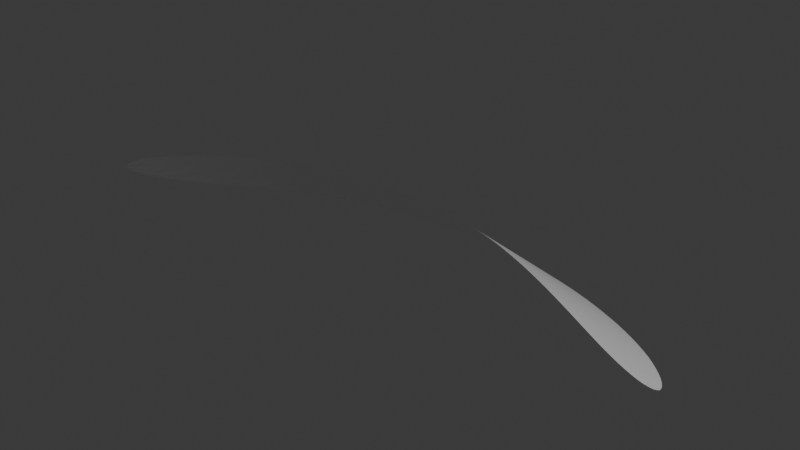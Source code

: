 # Source: dome-highlight.blend  (saved by Blender 4.3.32; exported with 4.5.12 LTS)
import bpy
from mathutils import Matrix  # noqa: F401  (used for matrix-valued properties, if any)

bpy.ops.wm.read_factory_settings(use_empty=True)
scene = bpy.context.scene
scene.name = 'Scene'

# ---- collections
col_collection = bpy.data.collections.new('Collection'); scene.collection.children.link(col_collection)

# ---- materials (node trees are filled in below, after node groups)
mat_white = bpy.data.materials.new('white')

# ---- material node trees
mat_white.use_nodes = True; mat_white.node_tree.nodes.clear()
_N = mat_white.node_tree.nodes; _L = mat_white.node_tree.links
n0 = _N.new('ShaderNodeBsdfPrincipled'); n0.name = 'Principled BSDF'; n0.location = (10, 300)
n0.inputs[0].default_value = (1.0, 1.0, 1.0, 1.0)
n1 = _N.new('ShaderNodeOutputMaterial'); n1.name = 'Material Output'; n1.location = (300, 300)
_L.new(n0.outputs[0], n1.inputs[0])
n1.is_active_output = True

# ---- world
world_world = bpy.data.worlds.new('World'); scene.world = world_world
world_world.use_nodes = True; world_world.node_tree.nodes.clear()
_N = world_world.node_tree.nodes; _L = world_world.node_tree.links
n0 = _N.new('ShaderNodeOutputWorld'); n0.name = 'World Output'; n0.location = (300, 300)
n1 = _N.new('ShaderNodeBackground'); n1.name = 'Background'; n1.location = (10, 300)
n1.inputs[0].default_value = (0.05088, 0.05088, 0.05088, 1.0)
_L.new(n1.outputs[0], n0.inputs[0])
n0.is_active_output = True
world_world.color = (0.05088, 0.05088, 0.05088)
world_world.sun_shadow_jitter_overblur = 0.0

# ---- meshes
me_sphere_001 = bpy.data.meshes.new('Sphere.001')
me_sphere_001.from_pydata([(5.681e-08, 0.552, 0.8315), (0.1077, 0.5414, 0.8315), (0.1371, 0.6891, 0.7071), (0.2148, 0.5096, 0.8299), (0.2692, 0.6482, 0.7075), (0.3263, 0.4627, 0.8188), (0.3863, 0.5753, 0.7149), (0.4164, 0.4377, 0.7906), (0.4489, 0.4797, 0.7468), (-0.4164, 0.4377, 0.7906), (-0.4489, 0.4797, 0.7468), (-0.3263, 0.4627, 0.8188), (-0.3863, 0.5753, 0.7149), (-0.2148, 0.5096, 0.8299), (-0.2692, 0.6482, 0.7075), (-0.1077, 0.5414, 0.8315), (-0.1371, 0.6891, 0.7071), (7.986e-08, 0.7026, 0.7071), (0.1114, 0.5599, 0.8159), (0.115, 0.5783, 0.8004), (0.1187, 0.5968, 0.7848), (0.1224, 0.6152, 0.7693), (0.1261, 0.6337, 0.7537), (0.1297, 0.6522, 0.7382), (0.1334, 0.6706, 0.7227), (0.09437, 0.5439, 0.8315), (0.081, 0.546, 0.8315), (0.06757, 0.5479, 0.8315), (0.05411, 0.5494, 0.8315), (0.04061, 0.5505, 0.8315), (0.02709, 0.5513, 0.8315), (0.01355, 0.5518, 0.8315), (0.2216, 0.5269, 0.8146), (0.2284, 0.5442, 0.7993), (0.2352, 0.5616, 0.784), (0.242, 0.5789, 0.7687), (0.2488, 0.5962, 0.7534), (0.2556, 0.6136, 0.7381), (0.2624, 0.6309, 0.7228), (0.1539, 0.6855, 0.7071), (0.1707, 0.6815, 0.7071), (0.1874, 0.6771, 0.7071), (0.204, 0.6722, 0.7072), (0.2205, 0.6669, 0.7072), (0.2368, 0.6611, 0.7073), (0.2531, 0.6549, 0.7074), (0.2011, 0.5148, 0.8304), (0.1875, 0.5196, 0.8308), (0.174, 0.5241, 0.8311), (0.1607, 0.5282, 0.8313), (0.1474, 0.532, 0.8314), (0.1342, 0.5355, 0.8314), (0.121, 0.5386, 0.8315), (0.3338, 0.4768, 0.8058), (0.3413, 0.4909, 0.7928), (0.3488, 0.5049, 0.7798), (0.3563, 0.519, 0.7668), (0.3638, 0.5331, 0.7538), (0.3713, 0.5471, 0.7409), (0.3788, 0.5612, 0.7279), (0.3129, 0.4684, 0.821), (0.2992, 0.4743, 0.8229), (0.2852, 0.4803, 0.8246), (0.2712, 0.4863, 0.8261), (0.257, 0.4924, 0.8273), (0.2429, 0.4983, 0.8283), (0.2288, 0.5041, 0.8292), (0.3736, 0.5865, 0.7128), (0.3602, 0.5971, 0.7111), (0.3461, 0.6071, 0.7099), (0.3315, 0.6164, 0.709), (0.3164, 0.6252, 0.7084), (0.3009, 0.6334, 0.7079), (0.2852, 0.641, 0.7077), (0.4245, 0.439, 0.7855), (0.4317, 0.4413, 0.7802), (0.4379, 0.4448, 0.7747), (0.4429, 0.4495, 0.7691), (0.4466, 0.4554, 0.7635), (0.4489, 0.4624, 0.7578), (0.4496, 0.4706, 0.7523), (0.4073, 0.4379, 0.7952), (0.3975, 0.4391, 0.7995), (0.3871, 0.4412, 0.8035), (0.376, 0.4442, 0.8072), (0.3643, 0.448, 0.8105), (0.3521, 0.4524, 0.8136), (0.3394, 0.4574, 0.8163), (0.4458, 0.4902, 0.7417), (0.4414, 0.5015, 0.7368), (0.4353, 0.5135, 0.7322), (0.4279, 0.5259, 0.7279), (0.4191, 0.5385, 0.724), (0.4092, 0.551, 0.7205), (0.3982, 0.5634, 0.7174), (-0.4245, 0.439, 0.7855), (-0.4317, 0.4413, 0.7802), (-0.4379, 0.4448, 0.7747), (-0.4429, 0.4495, 0.7691), (-0.4466, 0.4554, 0.7635), (-0.4489, 0.4624, 0.7578), (-0.4496, 0.4706, 0.7523), (-0.3338, 0.4768, 0.8058), (-0.3413, 0.4909, 0.7928), (-0.3488, 0.5049, 0.7798), (-0.3563, 0.519, 0.7668), (-0.3638, 0.5331, 0.7538), (-0.3713, 0.5471, 0.7409), (-0.3788, 0.5612, 0.7279), (-0.3394, 0.4574, 0.8163), (-0.3521, 0.4524, 0.8136), (-0.3643, 0.448, 0.8105), (-0.376, 0.4442, 0.8072), (-0.3871, 0.4412, 0.8035), (-0.3975, 0.4391, 0.7995), (-0.4073, 0.4379, 0.7952), (-0.3982, 0.5634, 0.7174), (-0.4092, 0.551, 0.7205), (-0.4191, 0.5385, 0.724), (-0.4279, 0.5258, 0.7279), (-0.4353, 0.5135, 0.7322), (-0.4414, 0.5015, 0.7368), (-0.4458, 0.4902, 0.7417), (-0.2216, 0.5269, 0.8146), (-0.2284, 0.5442, 0.7993), (-0.2352, 0.5616, 0.784), (-0.242, 0.5789, 0.7687), (-0.2488, 0.5962, 0.7534), (-0.2556, 0.6136, 0.7381), (-0.2624, 0.6309, 0.7228), (-0.2288, 0.5041, 0.8292), (-0.2429, 0.4983, 0.8283), (-0.257, 0.4924, 0.8273), (-0.2712, 0.4863, 0.8261), (-0.2852, 0.4803, 0.8246), (-0.2992, 0.4743, 0.8229), (-0.3129, 0.4684, 0.821), (-0.2852, 0.641, 0.7077), (-0.3009, 0.6334, 0.7079), (-0.3164, 0.6252, 0.7084), (-0.3315, 0.6164, 0.709), (-0.3461, 0.6071, 0.7099), (-0.3602, 0.5971, 0.7112), (-0.3736, 0.5865, 0.7128), (-0.1114, 0.5599, 0.8159), (-0.115, 0.5783, 0.8004), (-0.1187, 0.5968, 0.7848), (-0.1224, 0.6152, 0.7693), (-0.1261, 0.6337, 0.7537), (-0.1297, 0.6522, 0.7382), (-0.1334, 0.6706, 0.7227), (-0.121, 0.5386, 0.8315), (-0.1342, 0.5355, 0.8314), (-0.1474, 0.532, 0.8314), (-0.1607, 0.5282, 0.8313), (-0.174, 0.5241, 0.8311), (-0.1875, 0.5196, 0.8308), (-0.2011, 0.5148, 0.8304), (-0.1539, 0.6855, 0.7071), (-0.1707, 0.6815, 0.7071), (-0.1874, 0.6771, 0.7071), (-0.204, 0.6722, 0.7072), (-0.2205, 0.6669, 0.7072), (-0.2368, 0.6611, 0.7073), (-0.2531, 0.6549, 0.7074), (-0.01724, 0.7024, 0.7071), (-0.03447, 0.7017, 0.7071), (-0.05168, 0.7007, 0.7071), (-0.06886, 0.6992, 0.7071), (-0.086, 0.6973, 0.7071), (-0.1031, 0.695, 0.7071), (-0.1201, 0.6922, 0.7071), (6.019e-08, 0.5708, 0.8159), (6.231e-08, 0.5897, 0.8004), (6.638e-08, 0.6085, 0.7848), (6.892e-08, 0.6273, 0.7693), (7.014e-08, 0.6461, 0.7537), (7.276e-08, 0.6649, 0.7382), (7.628e-08, 0.6838, 0.7227), (0.1201, 0.6922, 0.7071), (0.1031, 0.695, 0.7071), (0.086, 0.6973, 0.7071), (0.06886, 0.6992, 0.7071), (0.05168, 0.7007, 0.7071), (0.03447, 0.7017, 0.7071), (0.01724, 0.7024, 0.7071), (-0.01355, 0.5518, 0.8315), (-0.02709, 0.5513, 0.8315), (-0.04061, 0.5505, 0.8315), (-0.05411, 0.5494, 0.8315), (-0.06757, 0.5479, 0.8315), (-0.081, 0.546, 0.8315), (-0.09437, 0.5439, 0.8315), (0.01678, 0.6836, 0.7227), (0.01632, 0.6647, 0.7382), (0.01586, 0.6459, 0.7537), (0.01539, 0.6271, 0.7693), (0.01493, 0.6083, 0.7848), (0.01447, 0.5895, 0.8004), (0.01401, 0.5707, 0.8159), (0.03355, 0.6829, 0.7227), (0.03263, 0.6641, 0.7382), (0.0317, 0.6453, 0.7537), (0.03078, 0.6265, 0.7693), (0.02986, 0.6077, 0.7848), (0.02893, 0.5889, 0.8004), (0.02801, 0.5701, 0.8159), (0.0503, 0.6819, 0.7227), (0.04892, 0.6631, 0.7382), (0.04753, 0.6444, 0.7537), (0.04615, 0.6256, 0.7693), (0.04476, 0.6068, 0.7848), (0.04338, 0.5881, 0.8004), (0.04199, 0.5693, 0.8159), (0.06702, 0.6805, 0.7227), (0.06517, 0.6617, 0.7382), (0.06333, 0.643, 0.7537), (0.06149, 0.6243, 0.7693), (0.05964, 0.6055, 0.7848), (0.0578, 0.5868, 0.8004), (0.05595, 0.5681, 0.8159), (0.0837, 0.6786, 0.7227), (0.0814, 0.6599, 0.7382), (0.07909, 0.6413, 0.7537), (0.07679, 0.6226, 0.7693), (0.07448, 0.6039, 0.7848), (0.07218, 0.5852, 0.8004), (0.06988, 0.5665, 0.8159), (0.1003, 0.6764, 0.7227), (0.09757, 0.6577, 0.7382), (0.0948, 0.6391, 0.7537), (0.09204, 0.6205, 0.7693), (0.08928, 0.6019, 0.7848), (0.08652, 0.5833, 0.8004), (0.08376, 0.5647, 0.8159), (0.1169, 0.6737, 0.7227), (0.1137, 0.6551, 0.7382), (0.1105, 0.6366, 0.7537), (0.1072, 0.6181, 0.7693), (0.104, 0.5995, 0.7848), (0.1008, 0.581, 0.8004), (0.09759, 0.5624, 0.8159), (0.1498, 0.6671, 0.7227), (0.1457, 0.6488, 0.7382), (0.1416, 0.6304, 0.7537), (0.1374, 0.6121, 0.7693), (0.1333, 0.5937, 0.7848), (0.1292, 0.5753, 0.8004), (0.1251, 0.557, 0.8159), (0.1662, 0.6633, 0.7227), (0.1616, 0.645, 0.7382), (0.157, 0.6267, 0.7537), (0.1525, 0.6085, 0.7693), (0.1479, 0.5902, 0.7848), (0.1433, 0.572, 0.8004), (0.1388, 0.5537, 0.8159), (0.1824, 0.6589, 0.7227), (0.1774, 0.6408, 0.7382), (0.1724, 0.6227, 0.7537), (0.1674, 0.6045, 0.7693), (0.1624, 0.5864, 0.7848), (0.1574, 0.5683, 0.8003), (0.1524, 0.5501, 0.8159), (0.1986, 0.6542, 0.7227), (0.1932, 0.6362, 0.7382), (0.1878, 0.6182, 0.7537), (0.1823, 0.6002, 0.7692), (0.1769, 0.5822, 0.7847), (0.1715, 0.5642, 0.8002), (0.1661, 0.5462, 0.8158), (0.2147, 0.649, 0.7227), (0.2089, 0.6312, 0.7382), (0.2031, 0.6133, 0.7537), (0.1972, 0.5955, 0.7691), (0.1914, 0.5776, 0.7846), (0.1856, 0.5598, 0.8001), (0.1798, 0.5419, 0.8156), (0.2307, 0.6434, 0.7227), (0.2245, 0.6257, 0.7382), (0.2183, 0.608, 0.7536), (0.2122, 0.5904, 0.769), (0.206, 0.5727, 0.7845), (0.1998, 0.555, 0.7999), (0.1936, 0.5373, 0.8153), (0.2466, 0.6374, 0.7227), (0.2401, 0.6199, 0.7381), (0.2336, 0.6023, 0.7535), (0.2271, 0.5848, 0.7689), (0.2206, 0.5673, 0.7843), (0.2141, 0.5498, 0.7996), (0.2076, 0.5323, 0.815), (0.2781, 0.6239, 0.7229), (0.2711, 0.6068, 0.738), (0.264, 0.5897, 0.7532), (0.257, 0.5726, 0.7684), (0.2499, 0.5555, 0.7836), (0.2429, 0.5383, 0.7988), (0.2358, 0.5212, 0.814), (0.2937, 0.6165, 0.723), (0.2864, 0.5996, 0.738), (0.2792, 0.5827, 0.7531), (0.2719, 0.5659, 0.7681), (0.2646, 0.549, 0.7832), (0.2574, 0.5321, 0.7982), (0.2501, 0.5152, 0.8133), (0.309, 0.6086, 0.7232), (0.3016, 0.592, 0.7381), (0.2941, 0.5754, 0.753), (0.2867, 0.5588, 0.7678), (0.2793, 0.5422, 0.7827), (0.2719, 0.5256, 0.7976), (0.2644, 0.509, 0.8124), (0.3239, 0.6002, 0.7236), (0.3164, 0.5839, 0.7383), (0.3089, 0.5676, 0.7529), (0.3013, 0.5514, 0.7675), (0.2938, 0.5351, 0.7822), (0.2862, 0.5189, 0.7968), (0.2787, 0.5026, 0.8114), (0.3385, 0.5912, 0.7242), (0.3309, 0.5754, 0.7386), (0.3233, 0.5595, 0.7529), (0.3157, 0.5437, 0.7673), (0.3081, 0.5278, 0.7816), (0.3005, 0.512, 0.7959), (0.2929, 0.4961, 0.8103), (0.3525, 0.5818, 0.7251), (0.3449, 0.5664, 0.7391), (0.3373, 0.551, 0.7531), (0.3297, 0.5357, 0.767), (0.3221, 0.5203, 0.781), (0.3144, 0.505, 0.795), (0.3068, 0.4896, 0.809), (0.366, 0.5718, 0.7263), (0.3584, 0.557, 0.7398), (0.3508, 0.5422, 0.7534), (0.3433, 0.5275, 0.7669), (0.3357, 0.5127, 0.7804), (0.3281, 0.4979, 0.7939), (0.3205, 0.4831, 0.8075), (0.3909, 0.5501, 0.7298), (0.3835, 0.5369, 0.7422), (0.3762, 0.5236, 0.7545), (0.3688, 0.5104, 0.7669), (0.3615, 0.4971, 0.7793), (0.3541, 0.4839, 0.7916), (0.3468, 0.4706, 0.804), (0.4021, 0.5387, 0.7321), (0.395, 0.5263, 0.7438), (0.3879, 0.5139, 0.7554), (0.3808, 0.5016, 0.767), (0.3736, 0.4893, 0.7787), (0.3665, 0.477, 0.7903), (0.3593, 0.4647, 0.8019), (0.4125, 0.527, 0.7348), (0.4058, 0.5155, 0.7456), (0.399, 0.5041, 0.7565), (0.3922, 0.4928, 0.7673), (0.3853, 0.4815, 0.7781), (0.3783, 0.4703, 0.7889), (0.3713, 0.4592, 0.7997), (0.4218, 0.5153, 0.7378), (0.4157, 0.5047, 0.7477), (0.4095, 0.4943, 0.7577), (0.4031, 0.484, 0.7676), (0.3965, 0.4739, 0.7775), (0.3898, 0.4639, 0.7874), (0.3829, 0.4541, 0.7973), (0.4302, 0.5037, 0.7411), (0.4249, 0.494, 0.7501), (0.4193, 0.4845, 0.759), (0.4135, 0.4753, 0.7679), (0.4073, 0.4665, 0.7768), (0.4007, 0.4579, 0.7857), (0.394, 0.4495, 0.7946), (0.4375, 0.4923, 0.7446), (0.4333, 0.4834, 0.7525), (0.4287, 0.4748, 0.7604), (0.4235, 0.4667, 0.7683), (0.4177, 0.4592, 0.7762), (0.4113, 0.4521, 0.784), (0.4045, 0.4455, 0.7917), (0.4438, 0.4813, 0.7484), (0.4412, 0.4729, 0.7551), (0.4378, 0.4651, 0.7619), (0.4333, 0.4581, 0.7687), (0.4279, 0.452, 0.7755), (0.4216, 0.4467, 0.7821), (0.4146, 0.4421, 0.7887), (-0.4438, 0.4813, 0.7484), (-0.4412, 0.4729, 0.7551), (-0.4378, 0.4651, 0.7619), (-0.4333, 0.4581, 0.7687), (-0.4279, 0.452, 0.7755), (-0.4216, 0.4467, 0.7821), (-0.4146, 0.4421, 0.7887), (-0.4375, 0.4923, 0.7446), (-0.4333, 0.4834, 0.7525), (-0.4287, 0.4748, 0.7604), (-0.4235, 0.4667, 0.7683), (-0.4177, 0.4592, 0.7762), (-0.4113, 0.4521, 0.784), (-0.4045, 0.4455, 0.7917), (-0.4302, 0.5037, 0.7411), (-0.4249, 0.494, 0.7501), (-0.4193, 0.4845, 0.759), (-0.4135, 0.4753, 0.7679), (-0.4073, 0.4665, 0.7768), (-0.4007, 0.4579, 0.7857), (-0.394, 0.4495, 0.7946), (-0.4218, 0.5153, 0.7378), (-0.4157, 0.5047, 0.7477), (-0.4095, 0.4943, 0.7577), (-0.4031, 0.484, 0.7676), (-0.3965, 0.4739, 0.7775), (-0.3898, 0.4639, 0.7874), (-0.3829, 0.4541, 0.7973), (-0.4125, 0.527, 0.7348), (-0.4058, 0.5155, 0.7456), (-0.399, 0.5041, 0.7565), (-0.3922, 0.4928, 0.7673), (-0.3853, 0.4815, 0.7781), (-0.3783, 0.4703, 0.7889), (-0.3713, 0.4592, 0.7997), (-0.4021, 0.5387, 0.7321), (-0.395, 0.5263, 0.7438), (-0.3879, 0.5139, 0.7554), (-0.3808, 0.5016, 0.767), (-0.3736, 0.4893, 0.7787), (-0.3665, 0.477, 0.7903), (-0.3593, 0.4647, 0.8019), (-0.3909, 0.5501, 0.7298), (-0.3835, 0.5369, 0.7422), (-0.3762, 0.5236, 0.7545), (-0.3688, 0.5104, 0.7669), (-0.3615, 0.4971, 0.7793), (-0.3541, 0.4839, 0.7916), (-0.3468, 0.4706, 0.804), (-0.366, 0.5718, 0.7263), (-0.3584, 0.557, 0.7398), (-0.3508, 0.5422, 0.7534), (-0.3433, 0.5275, 0.7669), (-0.3357, 0.5127, 0.7804), (-0.3281, 0.4979, 0.7939), (-0.3205, 0.4831, 0.8075), (-0.3525, 0.5818, 0.7251), (-0.3449, 0.5664, 0.7391), (-0.3373, 0.551, 0.7531), (-0.3297, 0.5357, 0.767), (-0.322, 0.5203, 0.781), (-0.3144, 0.505, 0.795), (-0.3068, 0.4896, 0.809), (-0.3385, 0.5912, 0.7242), (-0.3309, 0.5754, 0.7386), (-0.3233, 0.5595, 0.7529), (-0.3157, 0.5437, 0.7673), (-0.3081, 0.5278, 0.7816), (-0.3005, 0.512, 0.7959), (-0.2929, 0.4961, 0.8103), (-0.3239, 0.6002, 0.7236), (-0.3164, 0.5839, 0.7383), (-0.3089, 0.5676, 0.7529), (-0.3013, 0.5514, 0.7675), (-0.2938, 0.5351, 0.7822), (-0.2862, 0.5189, 0.7968), (-0.2787, 0.5026, 0.8114), (-0.309, 0.6086, 0.7232), (-0.3016, 0.592, 0.7381), (-0.2941, 0.5754, 0.753), (-0.2867, 0.5588, 0.7678), (-0.2793, 0.5422, 0.7827), (-0.2719, 0.5256, 0.7976), (-0.2644, 0.509, 0.8124), (-0.2937, 0.6165, 0.723), (-0.2864, 0.5996, 0.738), (-0.2792, 0.5827, 0.7531), (-0.2719, 0.5659, 0.7681), (-0.2646, 0.549, 0.7832), (-0.2574, 0.5321, 0.7982), (-0.2501, 0.5152, 0.8133), (-0.2781, 0.6239, 0.7229), (-0.2711, 0.6068, 0.738), (-0.264, 0.5897, 0.7532), (-0.257, 0.5726, 0.7684), (-0.2499, 0.5554, 0.7836), (-0.2429, 0.5383, 0.7988), (-0.2358, 0.5212, 0.814), (-0.2466, 0.6374, 0.7227), (-0.2401, 0.6199, 0.7381), (-0.2336, 0.6023, 0.7535), (-0.2271, 0.5848, 0.7689), (-0.2206, 0.5673, 0.7843), (-0.2141, 0.5498, 0.7996), (-0.2076, 0.5323, 0.815), (-0.2307, 0.6434, 0.7227), (-0.2245, 0.6257, 0.7382), (-0.2183, 0.608, 0.7536), (-0.2122, 0.5904, 0.769), (-0.206, 0.5727, 0.7845), (-0.1998, 0.555, 0.7999), (-0.1936, 0.5373, 0.8153), (-0.2147, 0.649, 0.7227), (-0.2089, 0.6312, 0.7382), (-0.2031, 0.6133, 0.7537), (-0.1972, 0.5955, 0.7691), (-0.1914, 0.5776, 0.7846), (-0.1856, 0.5598, 0.8001), (-0.1798, 0.5419, 0.8156), (-0.1986, 0.6542, 0.7227), (-0.1932, 0.6362, 0.7382), (-0.1878, 0.6182, 0.7537), (-0.1823, 0.6002, 0.7692), (-0.1769, 0.5822, 0.7847), (-0.1715, 0.5642, 0.8002), (-0.1661, 0.5462, 0.8158), (-0.1824, 0.6589, 0.7227), (-0.1774, 0.6408, 0.7382), (-0.1724, 0.6227, 0.7537), (-0.1674, 0.6045, 0.7693), (-0.1624, 0.5864, 0.7848), (-0.1574, 0.5683, 0.8003), (-0.1524, 0.5501, 0.8159), (-0.1662, 0.6633, 0.7227), (-0.1616, 0.645, 0.7382), (-0.157, 0.6267, 0.7537), (-0.1525, 0.6085, 0.7693), (-0.1479, 0.5902, 0.7848), (-0.1433, 0.572, 0.8004), (-0.1387, 0.5537, 0.8159), (-0.1498, 0.6671, 0.7227), (-0.1457, 0.6488, 0.7382), (-0.1416, 0.6304, 0.7537), (-0.1374, 0.6121, 0.7693), (-0.1333, 0.5937, 0.7848), (-0.1292, 0.5753, 0.8004), (-0.1251, 0.557, 0.8159), (-0.1169, 0.6737, 0.7227), (-0.1137, 0.6551, 0.7382), (-0.1105, 0.6366, 0.7537), (-0.1072, 0.6181, 0.7693), (-0.104, 0.5995, 0.7848), (-0.1008, 0.581, 0.8004), (-0.09759, 0.5624, 0.8159), (-0.1003, 0.6764, 0.7227), (-0.09757, 0.6577, 0.7382), (-0.0948, 0.6391, 0.7537), (-0.09204, 0.6205, 0.7693), (-0.08928, 0.6019, 0.7848), (-0.08652, 0.5833, 0.8004), (-0.08376, 0.5647, 0.8159), (-0.0837, 0.6786, 0.7227), (-0.0814, 0.6599, 0.7382), (-0.07909, 0.6413, 0.7537), (-0.07679, 0.6226, 0.7693), (-0.07448, 0.6039, 0.7848), (-0.07218, 0.5852, 0.8004), (-0.06988, 0.5665, 0.8159), (-0.06702, 0.6805, 0.7227), (-0.06517, 0.6617, 0.7382), (-0.06333, 0.643, 0.7537), (-0.06149, 0.6243, 0.7693), (-0.05964, 0.6055, 0.7848), (-0.0578, 0.5868, 0.8004), (-0.05595, 0.5681, 0.8159), (-0.0503, 0.6819, 0.7227), (-0.04892, 0.6631, 0.7382), (-0.04753, 0.6444, 0.7537), (-0.04615, 0.6256, 0.7693), (-0.04476, 0.6068, 0.7848), (-0.04338, 0.5881, 0.8004), (-0.04199, 0.5693, 0.8159), (-0.03355, 0.6829, 0.7227), (-0.03263, 0.6641, 0.7382), (-0.0317, 0.6453, 0.7537), (-0.03078, 0.6265, 0.7693), (-0.02986, 0.6077, 0.7848), (-0.02893, 0.5889, 0.8004), (-0.02801, 0.5701, 0.8159), (-0.01678, 0.6836, 0.7227), (-0.01632, 0.6647, 0.7382), (-0.01586, 0.6459, 0.7537), (-0.01539, 0.6271, 0.7693), (-0.01493, 0.6083, 0.7848), (-0.01447, 0.5895, 0.8004), (-0.01401, 0.5707, 0.8159)], [], [(193, 194, 201, 200), (194, 195, 202, 201), (195, 196, 203, 202), (196, 197, 204, 203), (197, 198, 205, 204), (198, 199, 206, 205), (200, 201, 208, 207), (201, 202, 209, 208), (202, 203, 210, 209), (203, 204, 211, 210), (204, 205, 212, 211), (205, 206, 213, 212), (207, 208, 215, 214), (208, 209, 216, 215), (209, 210, 217, 216), (210, 211, 218, 217), (211, 212, 219, 218), (212, 213, 220, 219), (214, 215, 222, 221), (215, 216, 223, 222), (216, 217, 224, 223), (217, 218, 225, 224), (218, 219, 226, 225), (219, 220, 227, 226), (221, 222, 229, 228), (222, 223, 230, 229), (223, 224, 231, 230), (224, 225, 232, 231), (225, 226, 233, 232), (226, 227, 234, 233), (228, 229, 236, 235), (229, 230, 237, 236), (230, 231, 238, 237), (231, 232, 239, 238), (232, 233, 240, 239), (233, 234, 241, 240), (17, 178, 193, 185), (178, 177, 194, 193), (177, 176, 195, 194), (176, 175, 196, 195), (175, 174, 197, 196), (174, 173, 198, 197), (173, 172, 199, 198), (172, 0, 31, 199), (199, 31, 30, 206), (206, 30, 29, 213), (213, 29, 28, 220), (220, 28, 27, 227), (227, 27, 26, 234), (234, 26, 25, 241), (241, 25, 1, 18), (240, 241, 18, 19), (239, 240, 19, 20), (238, 239, 20, 21), (237, 238, 21, 22), (236, 237, 22, 23), (235, 236, 23, 24), (179, 235, 24, 2), (180, 228, 235, 179), (181, 221, 228, 180), (182, 214, 221, 181), (183, 207, 214, 182), (184, 200, 207, 183), (185, 193, 200, 184), (242, 243, 250, 249), (243, 244, 251, 250), (244, 245, 252, 251), (245, 246, 253, 252), (246, 247, 254, 253), (247, 248, 255, 254), (249, 250, 257, 256), (250, 251, 258, 257), (251, 252, 259, 258), (252, 253, 260, 259), (253, 254, 261, 260), (254, 255, 262, 261), (256, 257, 264, 263), (257, 258, 265, 264), (258, 259, 266, 265), (259, 260, 267, 266), (260, 261, 268, 267), (261, 262, 269, 268), (263, 264, 271, 270), (264, 265, 272, 271), (265, 266, 273, 272), (266, 267, 274, 273), (267, 268, 275, 274), (268, 269, 276, 275), (270, 271, 278, 277), (271, 272, 279, 278), (272, 273, 280, 279), (273, 274, 281, 280), (274, 275, 282, 281), (275, 276, 283, 282), (277, 278, 285, 284), (278, 279, 286, 285), (279, 280, 287, 286), (280, 281, 288, 287), (281, 282, 289, 288), (282, 283, 290, 289), (2, 24, 242, 39), (24, 23, 243, 242), (23, 22, 244, 243), (22, 21, 245, 244), (21, 20, 246, 245), (20, 19, 247, 246), (19, 18, 248, 247), (18, 1, 52, 248), (248, 52, 51, 255), (255, 51, 50, 262), (262, 50, 49, 269), (269, 49, 48, 276), (276, 48, 47, 283), (283, 47, 46, 290), (290, 46, 3, 32), (289, 290, 32, 33), (288, 289, 33, 34), (287, 288, 34, 35), (286, 287, 35, 36), (285, 286, 36, 37), (284, 285, 37, 38), (45, 284, 38, 4), (44, 277, 284, 45), (43, 270, 277, 44), (42, 263, 270, 43), (41, 256, 263, 42), (40, 249, 256, 41), (39, 242, 249, 40), (291, 292, 299, 298), (292, 293, 300, 299), (293, 294, 301, 300), (294, 295, 302, 301), (295, 296, 303, 302), (296, 297, 304, 303), (298, 299, 306, 305), (299, 300, 307, 306), (300, 301, 308, 307), (301, 302, 309, 308), (302, 303, 310, 309), (303, 304, 311, 310), (305, 306, 313, 312), (306, 307, 314, 313), (307, 308, 315, 314), (308, 309, 316, 315), (309, 310, 317, 316), (310, 311, 318, 317), (312, 313, 320, 319), (313, 314, 321, 320), (314, 315, 322, 321), (315, 316, 323, 322), (316, 317, 324, 323), (317, 318, 325, 324), (319, 320, 327, 326), (320, 321, 328, 327), (321, 322, 329, 328), (322, 323, 330, 329), (323, 324, 331, 330), (324, 325, 332, 331), (326, 327, 334, 333), (327, 328, 335, 334), (328, 329, 336, 335), (329, 330, 337, 336), (330, 331, 338, 337), (331, 332, 339, 338), (4, 38, 291, 73), (38, 37, 292, 291), (37, 36, 293, 292), (36, 35, 294, 293), (35, 34, 295, 294), (34, 33, 296, 295), (33, 32, 297, 296), (32, 3, 66, 297), (297, 66, 65, 304), (304, 65, 64, 311), (311, 64, 63, 318), (318, 63, 62, 325), (325, 62, 61, 332), (332, 61, 60, 339), (339, 60, 5, 53), (338, 339, 53, 54), (337, 338, 54, 55), (336, 337, 55, 56), (335, 336, 56, 57), (334, 335, 57, 58), (333, 334, 58, 59), (67, 333, 59, 6), (68, 326, 333, 67), (69, 319, 326, 68), (70, 312, 319, 69), (71, 305, 312, 70), (72, 298, 305, 71), (73, 291, 298, 72), (340, 341, 348, 347), (341, 342, 349, 348), (342, 343, 350, 349), (343, 344, 351, 350), (344, 345, 352, 351), (345, 346, 353, 352), (347, 348, 355, 354), (348, 349, 356, 355), (349, 350, 357, 356), (350, 351, 358, 357), (351, 352, 359, 358), (352, 353, 360, 359), (354, 355, 362, 361), (355, 356, 363, 362), (356, 357, 364, 363), (357, 358, 365, 364), (358, 359, 366, 365), (359, 360, 367, 366), (361, 362, 369, 368), (362, 363, 370, 369), (363, 364, 371, 370), (364, 365, 372, 371), (365, 366, 373, 372), (366, 367, 374, 373), (368, 369, 376, 375), (369, 370, 377, 376), (370, 371, 378, 377), (371, 372, 379, 378), (372, 373, 380, 379), (373, 374, 381, 380), (375, 376, 383, 382), (376, 377, 384, 383), (377, 378, 385, 384), (378, 379, 386, 385), (379, 380, 387, 386), (380, 381, 388, 387), (6, 59, 340, 94), (59, 58, 341, 340), (58, 57, 342, 341), (57, 56, 343, 342), (56, 55, 344, 343), (55, 54, 345, 344), (54, 53, 346, 345), (53, 5, 87, 346), (346, 87, 86, 353), (353, 86, 85, 360), (360, 85, 84, 367), (367, 84, 83, 374), (374, 83, 82, 381), (381, 82, 81, 388), (388, 81, 7, 74), (387, 388, 74, 75), (386, 387, 75, 76), (385, 386, 76, 77), (384, 385, 77, 78), (383, 384, 78, 79), (382, 383, 79, 80), (88, 382, 80, 8), (89, 375, 382, 88), (90, 368, 375, 89), (91, 361, 368, 90), (92, 354, 361, 91), (93, 347, 354, 92), (94, 340, 347, 93), (389, 390, 397, 396), (390, 391, 398, 397), (391, 392, 399, 398), (392, 393, 400, 399), (393, 394, 401, 400), (394, 395, 402, 401), (396, 397, 404, 403), (397, 398, 405, 404), (398, 399, 406, 405), (399, 400, 407, 406), (400, 401, 408, 407), (401, 402, 409, 408), (403, 404, 411, 410), (404, 405, 412, 411), (405, 406, 413, 412), (406, 407, 414, 413), (407, 408, 415, 414), (408, 409, 416, 415), (410, 411, 418, 417), (411, 412, 419, 418), (412, 413, 420, 419), (413, 414, 421, 420), (414, 415, 422, 421), (415, 416, 423, 422), (417, 418, 425, 424), (418, 419, 426, 425), (419, 420, 427, 426), (420, 421, 428, 427), (421, 422, 429, 428), (422, 423, 430, 429), (424, 425, 432, 431), (425, 426, 433, 432), (426, 427, 434, 433), (427, 428, 435, 434), (428, 429, 436, 435), (429, 430, 437, 436), (10, 101, 389, 122), (101, 100, 390, 389), (100, 99, 391, 390), (99, 98, 392, 391), (98, 97, 393, 392), (97, 96, 394, 393), (96, 95, 395, 394), (95, 9, 115, 395), (395, 115, 114, 402), (402, 114, 113, 409), (409, 113, 112, 416), (416, 112, 111, 423), (423, 111, 110, 430), (430, 110, 109, 437), (437, 109, 11, 102), (436, 437, 102, 103), (435, 436, 103, 104), (434, 435, 104, 105), (433, 434, 105, 106), (432, 433, 106, 107), (431, 432, 107, 108), (116, 431, 108, 12), (117, 424, 431, 116), (118, 417, 424, 117), (119, 410, 417, 118), (120, 403, 410, 119), (121, 396, 403, 120), (122, 389, 396, 121), (438, 439, 446, 445), (439, 440, 447, 446), (440, 441, 448, 447), (441, 442, 449, 448), (442, 443, 450, 449), (443, 444, 451, 450), (445, 446, 453, 452), (446, 447, 454, 453), (447, 448, 455, 454), (448, 449, 456, 455), (449, 450, 457, 456), (450, 451, 458, 457), (452, 453, 460, 459), (453, 454, 461, 460), (454, 455, 462, 461), (455, 456, 463, 462), (456, 457, 464, 463), (457, 458, 465, 464), (459, 460, 467, 466), (460, 461, 468, 467), (461, 462, 469, 468), (462, 463, 470, 469), (463, 464, 471, 470), (464, 465, 472, 471), (466, 467, 474, 473), (467, 468, 475, 474), (468, 469, 476, 475), (469, 470, 477, 476), (470, 471, 478, 477), (471, 472, 479, 478), (473, 474, 481, 480), (474, 475, 482, 481), (475, 476, 483, 482), (476, 477, 484, 483), (477, 478, 485, 484), (478, 479, 486, 485), (12, 108, 438, 143), (108, 107, 439, 438), (107, 106, 440, 439), (106, 105, 441, 440), (105, 104, 442, 441), (104, 103, 443, 442), (103, 102, 444, 443), (102, 11, 136, 444), (444, 136, 135, 451), (451, 135, 134, 458), (458, 134, 133, 465), (465, 133, 132, 472), (472, 132, 131, 479), (479, 131, 130, 486), (486, 130, 13, 123), (485, 486, 123, 124), (484, 485, 124, 125), (483, 484, 125, 126), (482, 483, 126, 127), (481, 482, 127, 128), (480, 481, 128, 129), (137, 480, 129, 14), (138, 473, 480, 137), (139, 466, 473, 138), (140, 459, 466, 139), (141, 452, 459, 140), (142, 445, 452, 141), (143, 438, 445, 142), (487, 488, 495, 494), (488, 489, 496, 495), (489, 490, 497, 496), (490, 491, 498, 497), (491, 492, 499, 498), (492, 493, 500, 499), (494, 495, 502, 501), (495, 496, 503, 502), (496, 497, 504, 503), (497, 498, 505, 504), (498, 499, 506, 505), (499, 500, 507, 506), (501, 502, 509, 508), (502, 503, 510, 509), (503, 504, 511, 510), (504, 505, 512, 511), (505, 506, 513, 512), (506, 507, 514, 513), (508, 509, 516, 515), (509, 510, 517, 516), (510, 511, 518, 517), (511, 512, 519, 518), (512, 513, 520, 519), (513, 514, 521, 520), (515, 516, 523, 522), (516, 517, 524, 523), (517, 518, 525, 524), (518, 519, 526, 525), (519, 520, 527, 526), (520, 521, 528, 527), (522, 523, 530, 529), (523, 524, 531, 530), (524, 525, 532, 531), (525, 526, 533, 532), (526, 527, 534, 533), (527, 528, 535, 534), (14, 129, 487, 164), (129, 128, 488, 487), (128, 127, 489, 488), (127, 126, 490, 489), (126, 125, 491, 490), (125, 124, 492, 491), (124, 123, 493, 492), (123, 13, 157, 493), (493, 157, 156, 500), (500, 156, 155, 507), (507, 155, 154, 514), (514, 154, 153, 521), (521, 153, 152, 528), (528, 152, 151, 535), (535, 151, 15, 144), (534, 535, 144, 145), (533, 534, 145, 146), (532, 533, 146, 147), (531, 532, 147, 148), (530, 531, 148, 149), (529, 530, 149, 150), (158, 529, 150, 16), (159, 522, 529, 158), (160, 515, 522, 159), (161, 508, 515, 160), (162, 501, 508, 161), (163, 494, 501, 162), (164, 487, 494, 163), (536, 537, 544, 543), (537, 538, 545, 544), (538, 539, 546, 545), (539, 540, 547, 546), (540, 541, 548, 547), (541, 542, 549, 548), (543, 544, 551, 550), (544, 545, 552, 551), (545, 546, 553, 552), (546, 547, 554, 553), (547, 548, 555, 554), (548, 549, 556, 555), (550, 551, 558, 557), (551, 552, 559, 558), (552, 553, 560, 559), (553, 554, 561, 560), (554, 555, 562, 561), (555, 556, 563, 562), (557, 558, 565, 564), (558, 559, 566, 565), (559, 560, 567, 566), (560, 561, 568, 567), (561, 562, 569, 568), (562, 563, 570, 569), (564, 565, 572, 571), (565, 566, 573, 572), (566, 567, 574, 573), (567, 568, 575, 574), (568, 569, 576, 575), (569, 570, 577, 576), (571, 572, 579, 578), (572, 573, 580, 579), (573, 574, 581, 580), (574, 575, 582, 581), (575, 576, 583, 582), (576, 577, 584, 583), (16, 150, 536, 171), (150, 149, 537, 536), (149, 148, 538, 537), (148, 147, 539, 538), (147, 146, 540, 539), (146, 145, 541, 540), (145, 144, 542, 541), (144, 15, 192, 542), (542, 192, 191, 549), (549, 191, 190, 556), (556, 190, 189, 563), (563, 189, 188, 570), (570, 188, 187, 577), (577, 187, 186, 584), (584, 186, 0, 172), (583, 584, 172, 173), (582, 583, 173, 174), (581, 582, 174, 175), (580, 581, 175, 176), (579, 580, 176, 177), (578, 579, 177, 178), (165, 578, 178, 17), (166, 571, 578, 165), (167, 564, 571, 166), (168, 557, 564, 167), (169, 550, 557, 168), (170, 543, 550, 169), (171, 536, 543, 170)])
_uv = me_sphere_001.uv_layers.new(name='UVMap')
_uv.uv.foreach_set('vector', [0.7461, 0.7578, 0.7461, 0.7656, 0.7422, 0.7656, 0.7422, 0.7578, 0.7461, 0.7656, 0.7461, 0.7734, 0.7422, 0.7734, 0.7422, 0.7656, 0.7461, 0.7734, 0.7461, 0.7813, 0.7422, 0.7813, 0.7422, 0.7734, 0.7461, 0.7813, 0.7461, 0.7891, 0.7422, 0.7891, 0.7422, 0.7813, 0.7461, 0.7891, 0.7461, 0.7969, 0.7422, 0.7969, 0.7422, 0.7891, 0.7461, 0.7969, 0.7461, 0.8047, 0.7422, 0.8047, 0.7422, 0.7969, 0.7422, 0.7578, 0.7422, 0.7656, 0.7383, 0.7656, 0.7383, 0.7578, 0.7422, 0.7656, 0.7422, 0.7734, 0.7383, 0.7734, 0.7383, 0.7656, 0.7422, 0.7734, 0.7422, 0.7813, 0.7383, 0.7813, 0.7383, 0.7734, 0.7422, 0.7813, 0.7422, 0.7891, 0.7383, 0.7891, 0.7383, 0.7813, 0.7422, 0.7891, 0.7422, 0.7969, 0.7383, 0.7969, 0.7383, 0.7891, 0.7422, 0.7969, 0.7422, 0.8047, 0.7383, 0.8047, 0.7383, 0.7969, 0.7383, 0.7578, 0.7383, 0.7656, 0.7344, 0.7656, 0.7344, 0.7578, 0.7383, 0.7656, 0.7383, 0.7734, 0.7344, 0.7734, 0.7344, 0.7656, 0.7383, 0.7734, 0.7383, 0.7813, 0.7344, 0.7813, 0.7344, 0.7734, 0.7383, 0.7813, 0.7383, 0.7891, 0.7344, 0.7891, 0.7344, 0.7813, 0.7383, 0.7891, 0.7383, 0.7969, 0.7344, 0.7969, 0.7344, 0.7891, 0.7383, 0.7969, 0.7383, 0.8047, 0.7344, 0.8047, 0.7344, 0.7969, 0.7344, 0.7578, 0.7344, 0.7656, 0.7305, 0.7656, 0.7305, 0.7578, 0.7344, 0.7656, 0.7344, 0.7734, 0.7305, 0.7734, 0.7305, 0.7656, 0.7344, 0.7734, 0.7344, 0.7813, 0.7305, 0.7813, 0.7305, 0.7734, 0.7344, 0.7813, 0.7344, 0.7891, 0.7305, 0.7891, 0.7305, 0.7813, 0.7344, 0.7891, 0.7344, 0.7969, 0.7305, 0.7969, 0.7305, 0.7891, 0.7344, 0.7969, 0.7344, 0.8047, 0.7305, 0.8047, 0.7305, 0.7969, 0.7305, 0.7578, 0.7305, 0.7656, 0.7266, 0.7656, 0.7266, 0.7578, 0.7305, 0.7656, 0.7305, 0.7734, 0.7266, 0.7734, 0.7266, 0.7656, 0.7305, 0.7734, 0.7305, 0.7813, 0.7266, 0.7813, 0.7266, 0.7734, 0.7305, 0.7813, 0.7305, 0.7891, 0.7266, 0.7891, 0.7266, 0.7813, 0.7305, 0.7891, 0.7305, 0.7969, 0.7266, 0.7969, 0.7266, 0.7891, 0.7305, 0.7969, 0.7305, 0.8047, 0.7266, 0.8047, 0.7266, 0.7969, 0.7266, 0.7578, 0.7266, 0.7656, 0.7227, 0.7656, 0.7227, 0.7578, 0.7266, 0.7656, 0.7266, 0.7734, 0.7227, 0.7734, 0.7227, 0.7656, 0.7266, 0.7734, 0.7266, 0.7813, 0.7227, 0.7813, 0.7227, 0.7734, 0.7266, 0.7813, 0.7266, 0.7891, 0.7227, 0.7891, 0.7227, 0.7813, 0.7266, 0.7891, 0.7266, 0.7969, 0.7227, 0.7969, 0.7227, 0.7891, 0.7266, 0.7969, 0.7266, 0.8047, 0.7227, 0.8047, 0.7227, 0.7969, 0.75, 0.75, 0.75, 0.7578, 0.7461, 0.7578, 0.7461, 0.75, 0.75, 0.7578, 0.75, 0.7656, 0.7461, 0.7656, 0.7461, 0.7578, 0.75, 0.7656, 0.75, 0.7734, 0.7461, 0.7734, 0.7461, 0.7656, 0.75, 0.7734, 0.75, 0.7813, 0.7461, 0.7813, 0.7461, 0.7734, 0.75, 0.7813, 0.75, 0.7891, 0.7461, 0.7891, 0.7461, 0.7813, 0.75, 0.7891, 0.75, 0.7969, 0.7461, 0.7969, 0.7461, 0.7891, 0.75, 0.7969, 0.75, 0.8047, 0.7461, 0.8047, 0.7461, 0.7969, 0.75, 0.8047, 0.75, 0.8125, 0.7461, 0.8125, 0.7461, 0.8047, 0.7461, 0.8047, 0.7461, 0.8125, 0.7422, 0.8125, 0.7422, 0.8047, 0.7422, 0.8047, 0.7422, 0.8125, 0.7383, 0.8125, 0.7383, 0.8047, 0.7383, 0.8047, 0.7383, 0.8125, 0.7344, 0.8125, 0.7344, 0.8047, 0.7344, 0.8047, 0.7344, 0.8125, 0.7305, 0.8125, 0.7305, 0.8047, 0.7305, 0.8047, 0.7305, 0.8125, 0.7266, 0.8125, 0.7266, 0.8047, 0.7266, 0.8047, 0.7266, 0.8125, 0.7227, 0.8125, 0.7227, 0.8047, 0.7227, 0.8047, 0.7227, 0.8125, 0.7188, 0.8125, 0.7188, 0.8047, 0.7227, 0.7969, 0.7227, 0.8047, 0.7188, 0.8047, 0.7188, 0.7969, 0.7227, 0.7891, 0.7227, 0.7969, 0.7188, 0.7969, 0.7188, 0.7891, 0.7227, 0.7813, 0.7227, 0.7891, 0.7188, 0.7891, 0.7188, 0.7813, 0.7227, 0.7734, 0.7227, 0.7813, 0.7188, 0.7813, 0.7188, 0.7734, 0.7227, 0.7656, 0.7227, 0.7734, 0.7188, 0.7734, 0.7188, 0.7656, 0.7227, 0.7578, 0.7227, 0.7656, 0.7188, 0.7656, 0.7188, 0.7578, 0.7227, 0.75, 0.7227, 0.7578, 0.7188, 0.7578, 0.7188, 0.75, 0.7266, 0.75, 0.7266, 0.7578, 0.7227, 0.7578, 0.7227, 0.75, 0.7305, 0.75, 0.7305, 0.7578, 0.7266, 0.7578, 0.7266, 0.75, 0.7344, 0.75, 0.7344, 0.7578, 0.7305, 0.7578, 0.7305, 0.75, 0.7383, 0.75, 0.7383, 0.7578, 0.7344, 0.7578, 0.7344, 0.75, 0.7422, 0.75, 0.7422, 0.7578, 0.7383, 0.7578, 0.7383, 0.75, 0.7461, 0.75, 0.7461, 0.7578, 0.7422, 0.7578, 0.7422, 0.75, 0.7148, 0.7578, 0.7148, 0.7656, 0.7109, 0.7656, 0.7109, 0.7578, 0.7148, 0.7656, 0.7148, 0.7734, 0.7109, 0.7734, 0.7109, 0.7656, 0.7148, 0.7734, 0.7148, 0.7813, 0.7109, 0.7813, 0.7109, 0.7734, 0.7148, 0.7813, 0.7148, 0.7891, 0.7109, 0.7891, 0.7109, 0.7813, 0.7148, 0.7891, 0.7148, 0.7969, 0.7109, 0.7969, 0.7109, 0.7891, 0.7148, 0.7969, 0.7148, 0.8047, 0.7109, 0.8047, 0.7109, 0.7969, 0.7109, 0.7578, 0.7109, 0.7656, 0.707, 0.7656, 0.707, 0.7578, 0.7109, 0.7656, 0.7109, 0.7734, 0.707, 0.7734, 0.707, 0.7656, 0.7109, 0.7734, 0.7109, 0.7813, 0.707, 0.7813, 0.707, 0.7734, 0.7109, 0.7813, 0.7109, 0.7891, 0.707, 0.7891, 0.707, 0.7813, 0.7109, 0.7891, 0.7109, 0.7969, 0.707, 0.7969, 0.707, 0.7891, 0.7109, 0.7969, 0.7109, 0.8047, 0.707, 0.8047, 0.707, 0.7969, 0.707, 0.7578, 0.707, 0.7656, 0.7031, 0.7656, 0.7031, 0.7578, 0.707, 0.7656, 0.707, 0.7734, 0.7031, 0.7734, 0.7031, 0.7656, 0.707, 0.7734, 0.707, 0.7813, 0.7031, 0.7813, 0.7031, 0.7734, 0.707, 0.7813, 0.707, 0.7891, 0.7031, 0.7891, 0.7031, 0.7813, 0.707, 0.7891, 0.707, 0.7969, 0.7031, 0.7969, 0.7031, 0.7891, 0.707, 0.7969, 0.707, 0.8047, 0.7031, 0.8047, 0.7031, 0.7969, 0.7031, 0.7578, 0.7031, 0.7656, 0.6992, 0.7656, 0.6992, 0.7578, 0.7031, 0.7656, 0.7031, 0.7734, 0.6992, 0.7734, 0.6992, 0.7656, 0.7031, 0.7734, 0.7031, 0.7813, 0.6992, 0.7813, 0.6992, 0.7734, 0.7031, 0.7813, 0.7031, 0.7891, 0.6992, 0.7891, 0.6992, 0.7813, 0.7031, 0.7891, 0.7031, 0.7969, 0.6992, 0.7969, 0.6992, 0.7891, 0.7031, 0.7969, 0.7031, 0.8047, 0.6992, 0.8047, 0.6992, 0.7969, 0.6992, 0.7578, 0.6992, 0.7656, 0.6953, 0.7656, 0.6953, 0.7578, 0.6992, 0.7656, 0.6992, 0.7734, 0.6953, 0.7734, 0.6953, 0.7656, 0.6992, 0.7734, 0.6992, 0.7813, 0.6953, 0.7813, 0.6953, 0.7734, 0.6992, 0.7813, 0.6992, 0.7891, 0.6953, 0.7891, 0.6953, 0.7813, 0.6992, 0.7891, 0.6992, 0.7969, 0.6953, 0.7969, 0.6953, 0.7891, 0.6992, 0.7969, 0.6992, 0.8047, 0.6953, 0.8047, 0.6953, 0.7969, 0.6953, 0.7578, 0.6953, 0.7656, 0.6914, 0.7656, 0.6914, 0.7578, 0.6953, 0.7656, 0.6953, 0.7734, 0.6914, 0.7734, 0.6914, 0.7656, 0.6953, 0.7734, 0.6953, 0.7813, 0.6914, 0.7813, 0.6914, 0.7734, 0.6953, 0.7813, 0.6953, 0.7891, 0.6914, 0.7891, 0.6914, 0.7813, 0.6953, 0.7891, 0.6953, 0.7969, 0.6914, 0.7969, 0.6914, 0.7891, 0.6953, 0.7969, 0.6953, 0.8047, 0.6914, 0.8047, 0.6914, 0.7969, 0.7188, 0.75, 0.7188, 0.7578, 0.7148, 0.7578, 0.7148, 0.75, 0.7188, 0.7578, 0.7188, 0.7656, 0.7148, 0.7656, 0.7148, 0.7578, 0.7188, 0.7656, 0.7188, 0.7734, 0.7148, 0.7734, 0.7148, 0.7656, 0.7188, 0.7734, 0.7188, 0.7813, 0.7148, 0.7813, 0.7148, 0.7734, 0.7188, 0.7813, 0.7188, 0.7891, 0.7148, 0.7891, 0.7148, 0.7813, 0.7188, 0.7891, 0.7188, 0.7969, 0.7148, 0.7969, 0.7148, 0.7891, 0.7188, 0.7969, 0.7188, 0.8047, 0.7148, 0.8047, 0.7148, 0.7969, 0.7188, 0.8047, 0.7188, 0.8125, 0.7148, 0.8125, 0.7148, 0.8047, 0.7148, 0.8047, 0.7148, 0.8125, 0.7109, 0.8125, 0.7109, 0.8047, 0.7109, 0.8047, 0.7109, 0.8125, 0.707, 0.8125, 0.707, 0.8047, 0.707, 0.8047, 0.707, 0.8125, 0.7031, 0.8125, 0.7031, 0.8047, 0.7031, 0.8047, 0.7031, 0.8125, 0.6992, 0.8125, 0.6992, 0.8047, 0.6992, 0.8047, 0.6992, 0.8125, 0.6953, 0.8125, 0.6953, 0.8047, 0.6953, 0.8047, 0.6953, 0.8125, 0.6914, 0.8125, 0.6914, 0.8047, 0.6914, 0.8047, 0.6914, 0.8125, 0.6875, 0.8125, 0.6875, 0.8047, 0.6914, 0.7969, 0.6914, 0.8047, 0.6875, 0.8047, 0.6875, 0.7969, 0.6914, 0.7891, 0.6914, 0.7969, 0.6875, 0.7969, 0.6875, 0.7891, 0.6914, 0.7813, 0.6914, 0.7891, 0.6875, 0.7891, 0.6875, 0.7813, 0.6914, 0.7734, 0.6914, 0.7813, 0.6875, 0.7813, 0.6875, 0.7734, 0.6914, 0.7656, 0.6914, 0.7734, 0.6875, 0.7734, 0.6875, 0.7656, 0.6914, 0.7578, 0.6914, 0.7656, 0.6875, 0.7656, 0.6875, 0.7578, 0.6914, 0.75, 0.6914, 0.7578, 0.6875, 0.7578, 0.6875, 0.75, 0.6953, 0.75, 0.6953, 0.7578, 0.6914, 0.7578, 0.6914, 0.75, 0.6992, 0.75, 0.6992, 0.7578, 0.6953, 0.7578, 0.6953, 0.75, 0.7031, 0.75, 0.7031, 0.7578, 0.6992, 0.7578, 0.6992, 0.75, 0.707, 0.75, 0.707, 0.7578, 0.7031, 0.7578, 0.7031, 0.75, 0.7109, 0.75, 0.7109, 0.7578, 0.707, 0.7578, 0.707, 0.75, 0.7148, 0.75, 0.7148, 0.7578, 0.7109, 0.7578, 0.7109, 0.75, 0.6836, 0.7578, 0.6836, 0.7656, 0.6797, 0.7656, 0.6797, 0.7578, 0.6836, 0.7656, 0.6836, 0.7734, 0.6797, 0.7734, 0.6797, 0.7656, 0.6836, 0.7734, 0.6836, 0.7813, 0.6797, 0.7813, 0.6797, 0.7734, 0.6836, 0.7813, 0.6836, 0.7891, 0.6797, 0.7891, 0.6797, 0.7813, 0.6836, 0.7891, 0.6836, 0.7969, 0.6797, 0.7969, 0.6797, 0.7891, 0.6836, 0.7969, 0.6836, 0.8047, 0.6797, 0.8047, 0.6797, 0.7969, 0.6797, 0.7578, 0.6797, 0.7656, 0.6758, 0.7656, 0.6758, 0.7578, 0.6797, 0.7656, 0.6797, 0.7734, 0.6758, 0.7734, 0.6758, 0.7656, 0.6797, 0.7734, 0.6797, 0.7813, 0.6758, 0.7813, 0.6758, 0.7734, 0.6797, 0.7813, 0.6797, 0.7891, 0.6758, 0.7891, 0.6758, 0.7813, 0.6797, 0.7891, 0.6797, 0.7969, 0.6758, 0.7969, 0.6758, 0.7891, 0.6797, 0.7969, 0.6797, 0.8047, 0.6758, 0.8047, 0.6758, 0.7969, 0.6758, 0.7578, 0.6758, 0.7656, 0.6719, 0.7656, 0.6719, 0.7578, 0.6758, 0.7656, 0.6758, 0.7734, 0.6719, 0.7734, 0.6719, 0.7656, 0.6758, 0.7734, 0.6758, 0.7813, 0.6719, 0.7813, 0.6719, 0.7734, 0.6758, 0.7813, 0.6758, 0.7891, 0.6719, 0.7891, 0.6719, 0.7813, 0.6758, 0.7891, 0.6758, 0.7969, 0.6719, 0.7969, 0.6719, 0.7891, 0.6758, 0.7969, 0.6758, 0.8047, 0.6719, 0.8047, 0.6719, 0.7969, 0.6719, 0.7578, 0.6719, 0.7656, 0.668, 0.7656, 0.668, 0.7578, 0.6719, 0.7656, 0.6719, 0.7734, 0.668, 0.7734, 0.668, 0.7656, 0.6719, 0.7734, 0.6719, 0.7813, 0.668, 0.7813, 0.668, 0.7734, 0.6719, 0.7813, 0.6719, 0.7891, 0.668, 0.7891, 0.668, 0.7813, 0.6719, 0.7891, 0.6719, 0.7969, 0.668, 0.7969, 0.668, 0.7891, 0.6719, 0.7969, 0.6719, 0.8047, 0.668, 0.8047, 0.668, 0.7969, 0.668, 0.7578, 0.668, 0.7656, 0.6641, 0.7656, 0.6641, 0.7578, 0.668, 0.7656, 0.668, 0.7734, 0.6641, 0.7734, 0.6641, 0.7656, 0.668, 0.7734, 0.668, 0.7813, 0.6641, 0.7813, 0.6641, 0.7734, 0.668, 0.7813, 0.668, 0.7891, 0.6641, 0.7891, 0.6641, 0.7813, 0.668, 0.7891, 0.668, 0.7969, 0.6641, 0.7969, 0.6641, 0.7891, 0.668, 0.7969, 0.668, 0.8047, 0.6641, 0.8047, 0.6641, 0.7969, 0.6641, 0.7578, 0.6641, 0.7656, 0.6602, 0.7656, 0.6602, 0.7578, 0.6641, 0.7656, 0.6641, 0.7734, 0.6602, 0.7734, 0.6602, 0.7656, 0.6641, 0.7734, 0.6641, 0.7813, 0.6602, 0.7813, 0.6602, 0.7734, 0.6641, 0.7813, 0.6641, 0.7891, 0.6602, 0.7891, 0.6602, 0.7813, 0.6641, 0.7891, 0.6641, 0.7969, 0.6602, 0.7969, 0.6602, 0.7891, 0.6641, 0.7969, 0.6641, 0.8047, 0.6602, 0.8047, 0.6602, 0.7969, 0.6875, 0.75, 0.6875, 0.7578, 0.6836, 0.7578, 0.6836, 0.75, 0.6875, 0.7578, 0.6875, 0.7656, 0.6836, 0.7656, 0.6836, 0.7578, 0.6875, 0.7656, 0.6875, 0.7734, 0.6836, 0.7734, 0.6836, 0.7656, 0.6875, 0.7734, 0.6875, 0.7813, 0.6836, 0.7813, 0.6836, 0.7734, 0.6875, 0.7813, 0.6875, 0.7891, 0.6836, 0.7891, 0.6836, 0.7813, 0.6875, 0.7891, 0.6875, 0.7969, 0.6836, 0.7969, 0.6836, 0.7891, 0.6875, 0.7969, 0.6875, 0.8047, 0.6836, 0.8047, 0.6836, 0.7969, 0.6875, 0.8047, 0.6875, 0.8125, 0.6836, 0.8125, 0.6836, 0.8047, 0.6836, 0.8047, 0.6836, 0.8125, 0.6797, 0.8125, 0.6797, 0.8047, 0.6797, 0.8047, 0.6797, 0.8125, 0.6758, 0.8125, 0.6758, 0.8047, 0.6758, 0.8047, 0.6758, 0.8125, 0.6719, 0.8125, 0.6719, 0.8047, 0.6719, 0.8047, 0.6719, 0.8125, 0.668, 0.8125, 0.668, 0.8047, 0.668, 0.8047, 0.668, 0.8125, 0.6641, 0.8125, 0.6641, 0.8047, 0.6641, 0.8047, 0.6641, 0.8125, 0.6602, 0.8125, 0.6602, 0.8047, 0.6602, 0.8047, 0.6602, 0.8125, 0.6562, 0.8125, 0.6563, 0.8047, 0.6602, 0.7969, 0.6602, 0.8047, 0.6563, 0.8047, 0.6562, 0.7969, 0.6602, 0.7891, 0.6602, 0.7969, 0.6562, 0.7969, 0.6562, 0.7891, 0.6602, 0.7813, 0.6602, 0.7891, 0.6562, 0.7891, 0.6563, 0.7813, 0.6602, 0.7734, 0.6602, 0.7813, 0.6563, 0.7813, 0.6562, 0.7734, 0.6602, 0.7656, 0.6602, 0.7734, 0.6562, 0.7734, 0.6563, 0.7656, 0.6602, 0.7578, 0.6602, 0.7656, 0.6563, 0.7656, 0.6562, 0.7578, 0.6602, 0.75, 0.6602, 0.7578, 0.6562, 0.7578, 0.6562, 0.75, 0.6641, 0.75, 0.6641, 0.7578, 0.6602, 0.7578, 0.6602, 0.75, 0.668, 0.75, 0.668, 0.7578, 0.6641, 0.7578, 0.6641, 0.75, 0.6719, 0.75, 0.6719, 0.7578, 0.668, 0.7578, 0.668, 0.75, 0.6758, 0.75, 0.6758, 0.7578, 0.6719, 0.7578, 0.6719, 0.75, 0.6797, 0.75, 0.6797, 0.7578, 0.6758, 0.7578, 0.6758, 0.75, 0.6836, 0.75, 0.6836, 0.7578, 0.6797, 0.7578, 0.6797, 0.75, 0.6523, 0.7578, 0.6523, 0.7656, 0.6484, 0.7656, 0.6484, 0.7578, 0.6523, 0.7656, 0.6523, 0.7734, 0.6484, 0.7734, 0.6484, 0.7656, 0.6523, 0.7734, 0.6523, 0.7813, 0.6484, 0.7813, 0.6484, 0.7734, 0.6523, 0.7813, 0.6523, 0.7891, 0.6484, 0.7891, 0.6484, 0.7813, 0.6523, 0.7891, 0.6523, 0.7969, 0.6484, 0.7969, 0.6484, 0.7891, 0.6523, 0.7969, 0.6523, 0.8047, 0.6484, 0.8047, 0.6484, 0.7969, 0.6484, 0.7578, 0.6484, 0.7656, 0.6445, 0.7656, 0.6445, 0.7578, 0.6484, 0.7656, 0.6484, 0.7734, 0.6445, 0.7734, 0.6445, 0.7656, 0.6484, 0.7734, 0.6484, 0.7813, 0.6445, 0.7813, 0.6445, 0.7734, 0.6484, 0.7813, 0.6484, 0.7891, 0.6445, 0.7891, 0.6445, 0.7813, 0.6484, 0.7891, 0.6484, 0.7969, 0.6445, 0.7969, 0.6445, 0.7891, 0.6484, 0.7969, 0.6484, 0.8047, 0.6445, 0.8047, 0.6445, 0.7969, 0.6445, 0.7578, 0.6445, 0.7656, 0.6406, 0.7656, 0.6406, 0.7578, 0.6445, 0.7656, 0.6445, 0.7734, 0.6406, 0.7734, 0.6406, 0.7656, 0.6445, 0.7734, 0.6445, 0.7813, 0.6406, 0.7813, 0.6406, 0.7734, 0.6445, 0.7813, 0.6445, 0.7891, 0.6406, 0.7891, 0.6406, 0.7813, 0.6445, 0.7891, 0.6445, 0.7969, 0.6406, 0.7969, 0.6406, 0.7891, 0.6445, 0.7969, 0.6445, 0.8047, 0.6406, 0.8047, 0.6406, 0.7969, 0.6406, 0.7578, 0.6406, 0.7656, 0.6367, 0.7656, 0.6367, 0.7578, 0.6406, 0.7656, 0.6406, 0.7734, 0.6367, 0.7734, 0.6367, 0.7656, 0.6406, 0.7734, 0.6406, 0.7813, 0.6367, 0.7813, 0.6367, 0.7734, 0.6406, 0.7813, 0.6406, 0.7891, 0.6367, 0.7891, 0.6367, 0.7813, 0.6406, 0.7891, 0.6406, 0.7969, 0.6367, 0.7969, 0.6367, 0.7891, 0.6406, 0.7969, 0.6406, 0.8047, 0.6367, 0.8047, 0.6367, 0.7969, 0.6367, 0.7578, 0.6367, 0.7656, 0.6328, 0.7656, 0.6328, 0.7578, 0.6367, 0.7656, 0.6367, 0.7734, 0.6328, 0.7734, 0.6328, 0.7656, 0.6367, 0.7734, 0.6367, 0.7813, 0.6328, 0.7813, 0.6328, 0.7734, 0.6367, 0.7813, 0.6367, 0.7891, 0.6328, 0.7891, 0.6328, 0.7813, 0.6367, 0.7891, 0.6367, 0.7969, 0.6328, 0.7969, 0.6328, 0.7891, 0.6367, 0.7969, 0.6367, 0.8047, 0.6328, 0.8047, 0.6328, 0.7969, 0.6328, 0.7578, 0.6328, 0.7656, 0.6289, 0.7656, 0.6289, 0.7578, 0.6328, 0.7656, 0.6328, 0.7734, 0.6289, 0.7734, 0.6289, 0.7656, 0.6328, 0.7734, 0.6328, 0.7813, 0.6289, 0.7813, 0.6289, 0.7734, 0.6328, 0.7813, 0.6328, 0.7891, 0.6289, 0.7891, 0.6289, 0.7813, 0.6328, 0.7891, 0.6328, 0.7969, 0.6289, 0.7969, 0.6289, 0.7891, 0.6328, 0.7969, 0.6328, 0.8047, 0.6289, 0.8047, 0.6289, 0.7969, 0.6562, 0.75, 0.6562, 0.7578, 0.6523, 0.7578, 0.6523, 0.75, 0.6562, 0.7578, 0.6563, 0.7656, 0.6523, 0.7656, 0.6523, 0.7578, 0.6563, 0.7656, 0.6562, 0.7734, 0.6523, 0.7734, 0.6523, 0.7656, 0.6562, 0.7734, 0.6563, 0.7813, 0.6523, 0.7813, 0.6523, 0.7734, 0.6563, 0.7813, 0.6562, 0.7891, 0.6523, 0.7891, 0.6523, 0.7813, 0.6562, 0.7891, 0.6562, 0.7969, 0.6523, 0.7969, 0.6523, 0.7891, 0.6562, 0.7969, 0.6563, 0.8047, 0.6523, 0.8047, 0.6523, 0.7969, 0.6563, 0.8047, 0.6562, 0.8125, 0.6523, 0.8125, 0.6523, 0.8047, 0.6523, 0.8047, 0.6523, 0.8125, 0.6484, 0.8125, 0.6484, 0.8047, 0.6484, 0.8047, 0.6484, 0.8125, 0.6445, 0.8125, 0.6445, 0.8047, 0.6445, 0.8047, 0.6445, 0.8125, 0.6406, 0.8125, 0.6406, 0.8047, 0.6406, 0.8047, 0.6406, 0.8125, 0.6367, 0.8125, 0.6367, 0.8047, 0.6367, 0.8047, 0.6367, 0.8125, 0.6328, 0.8125, 0.6328, 0.8047, 0.6328, 0.8047, 0.6328, 0.8125, 0.6289, 0.8125, 0.6289, 0.8047, 0.6289, 0.8047, 0.6289, 0.8125, 0.625, 0.8125, 0.625, 0.8047, 0.6289, 0.7969, 0.6289, 0.8047, 0.625, 0.8047, 0.625, 0.7969, 0.6289, 0.7891, 0.6289, 0.7969, 0.625, 0.7969, 0.625, 0.7891, 0.6289, 0.7813, 0.6289, 0.7891, 0.625, 0.7891, 0.625, 0.7813, 0.6289, 0.7734, 0.6289, 0.7813, 0.625, 0.7813, 0.625, 0.7734, 0.6289, 0.7656, 0.6289, 0.7734, 0.625, 0.7734, 0.625, 0.7656, 0.6289, 0.7578, 0.6289, 0.7656, 0.625, 0.7656, 0.625, 0.7578, 0.6289, 0.75, 0.6289, 0.7578, 0.625, 0.7578, 0.625, 0.75, 0.6328, 0.75, 0.6328, 0.7578, 0.6289, 0.7578, 0.6289, 0.75, 0.6367, 0.75, 0.6367, 0.7578, 0.6328, 0.7578, 0.6328, 0.75, 0.6406, 0.75, 0.6406, 0.7578, 0.6367, 0.7578, 0.6367, 0.75, 0.6445, 0.75, 0.6445, 0.7578, 0.6406, 0.7578, 0.6406, 0.75, 0.6484, 0.75, 0.6484, 0.7578, 0.6445, 0.7578, 0.6445, 0.75, 0.6523, 0.75, 0.6523, 0.7578, 0.6484, 0.7578, 0.6484, 0.75, 0.8711, 0.7578, 0.8711, 0.7656, 0.8672, 0.7656, 0.8672, 0.7578, 0.8711, 0.7656, 0.8711, 0.7734, 0.8672, 0.7734, 0.8672, 0.7656, 0.8711, 0.7734, 0.8711, 0.7813, 0.8672, 0.7813, 0.8672, 0.7734, 0.8711, 0.7813, 0.8711, 0.7891, 0.8672, 0.7891, 0.8672, 0.7813, 0.8711, 0.7891, 0.8711, 0.7969, 0.8672, 0.7969, 0.8672, 0.7891, 0.8711, 0.7969, 0.8711, 0.8047, 0.8672, 0.8047, 0.8672, 0.7969, 0.8672, 0.7578, 0.8672, 0.7656, 0.8633, 0.7656, 0.8633, 0.7578, 0.8672, 0.7656, 0.8672, 0.7734, 0.8633, 0.7734, 0.8633, 0.7656, 0.8672, 0.7734, 0.8672, 0.7813, 0.8633, 0.7813, 0.8633, 0.7734, 0.8672, 0.7813, 0.8672, 0.7891, 0.8633, 0.7891, 0.8633, 0.7813, 0.8672, 0.7891, 0.8672, 0.7969, 0.8633, 0.7969, 0.8633, 0.7891, 0.8672, 0.7969, 0.8672, 0.8047, 0.8633, 0.8047, 0.8633, 0.7969, 0.8633, 0.7578, 0.8633, 0.7656, 0.8594, 0.7656, 0.8594, 0.7578, 0.8633, 0.7656, 0.8633, 0.7734, 0.8594, 0.7734, 0.8594, 0.7656, 0.8633, 0.7734, 0.8633, 0.7813, 0.8594, 0.7813, 0.8594, 0.7734, 0.8633, 0.7813, 0.8633, 0.7891, 0.8594, 0.7891, 0.8594, 0.7813, 0.8633, 0.7891, 0.8633, 0.7969, 0.8594, 0.7969, 0.8594, 0.7891, 0.8633, 0.7969, 0.8633, 0.8047, 0.8594, 0.8047, 0.8594, 0.7969, 0.8594, 0.7578, 0.8594, 0.7656, 0.8555, 0.7656, 0.8555, 0.7578, 0.8594, 0.7656, 0.8594, 0.7734, 0.8555, 0.7734, 0.8555, 0.7656, 0.8594, 0.7734, 0.8594, 0.7813, 0.8555, 0.7813, 0.8555, 0.7734, 0.8594, 0.7813, 0.8594, 0.7891, 0.8555, 0.7891, 0.8555, 0.7813, 0.8594, 0.7891, 0.8594, 0.7969, 0.8555, 0.7969, 0.8555, 0.7891, 0.8594, 0.7969, 0.8594, 0.8047, 0.8555, 0.8047, 0.8555, 0.7969, 0.8555, 0.7578, 0.8555, 0.7656, 0.8516, 0.7656, 0.8516, 0.7578, 0.8555, 0.7656, 0.8555, 0.7734, 0.8516, 0.7734, 0.8516, 0.7656, 0.8555, 0.7734, 0.8555, 0.7813, 0.8516, 0.7813, 0.8516, 0.7734, 0.8555, 0.7813, 0.8555, 0.7891, 0.8516, 0.7891, 0.8516, 0.7813, 0.8555, 0.7891, 0.8555, 0.7969, 0.8516, 0.7969, 0.8516, 0.7891, 0.8555, 0.7969, 0.8555, 0.8047, 0.8516, 0.8047, 0.8516, 0.7969, 0.8516, 0.7578, 0.8516, 0.7656, 0.8477, 0.7656, 0.8477, 0.7578, 0.8516, 0.7656, 0.8516, 0.7734, 0.8477, 0.7734, 0.8477, 0.7656, 0.8516, 0.7734, 0.8516, 0.7813, 0.8477, 0.7813, 0.8477, 0.7734, 0.8516, 0.7813, 0.8516, 0.7891, 0.8477, 0.7891, 0.8477, 0.7813, 0.8516, 0.7891, 0.8516, 0.7969, 0.8477, 0.7969, 0.8477, 0.7891, 0.8516, 0.7969, 0.8516, 0.8047, 0.8477, 0.8047, 0.8477, 0.7969, 0.875, 0.75, 0.875, 0.7578, 0.8711, 0.7578, 0.8711, 0.75, 0.875, 0.7578, 0.875, 0.7656, 0.8711, 0.7656, 0.8711, 0.7578, 0.875, 0.7656, 0.875, 0.7734, 0.8711, 0.7734, 0.8711, 0.7656, 0.875, 0.7734, 0.875, 0.7813, 0.8711, 0.7813, 0.8711, 0.7734, 0.875, 0.7813, 0.875, 0.7891, 0.8711, 0.7891, 0.8711, 0.7813, 0.875, 0.7891, 0.875, 0.7969, 0.8711, 0.7969, 0.8711, 0.7891, 0.875, 0.7969, 0.875, 0.8047, 0.8711, 0.8047, 0.8711, 0.7969, 0.875, 0.8047, 0.875, 0.8125, 0.8711, 0.8125, 0.8711, 0.8047, 0.8711, 0.8047, 0.8711, 0.8125, 0.8672, 0.8125, 0.8672, 0.8047, 0.8672, 0.8047, 0.8672, 0.8125, 0.8633, 0.8125, 0.8633, 0.8047, 0.8633, 0.8047, 0.8633, 0.8125, 0.8594, 0.8125, 0.8594, 0.8047, 0.8594, 0.8047, 0.8594, 0.8125, 0.8555, 0.8125, 0.8555, 0.8047, 0.8555, 0.8047, 0.8555, 0.8125, 0.8516, 0.8125, 0.8516, 0.8047, 0.8516, 0.8047, 0.8516, 0.8125, 0.8477, 0.8125, 0.8477, 0.8047, 0.8477, 0.8047, 0.8477, 0.8125, 0.8437, 0.8125, 0.8438, 0.8047, 0.8477, 0.7969, 0.8477, 0.8047, 0.8438, 0.8047, 0.8438, 0.7969, 0.8477, 0.7891, 0.8477, 0.7969, 0.8438, 0.7969, 0.8438, 0.7891, 0.8477, 0.7813, 0.8477, 0.7891, 0.8438, 0.7891, 0.8438, 0.7813, 0.8477, 0.7734, 0.8477, 0.7813, 0.8438, 0.7813, 0.8438, 0.7734, 0.8477, 0.7656, 0.8477, 0.7734, 0.8438, 0.7734, 0.8438, 0.7656, 0.8477, 0.7578, 0.8477, 0.7656, 0.8438, 0.7656, 0.8438, 0.7578, 0.8477, 0.75, 0.8477, 0.7578, 0.8438, 0.7578, 0.8438, 0.75, 0.8516, 0.75, 0.8516, 0.7578, 0.8477, 0.7578, 0.8477, 0.75, 0.8555, 0.75, 0.8555, 0.7578, 0.8516, 0.7578, 0.8516, 0.75, 0.8594, 0.75, 0.8594, 0.7578, 0.8555, 0.7578, 0.8555, 0.75, 0.8633, 0.75, 0.8633, 0.7578, 0.8594, 0.7578, 0.8594, 0.75, 0.8672, 0.75, 0.8672, 0.7578, 0.8633, 0.7578, 0.8633, 0.75, 0.8711, 0.75, 0.8711, 0.7578, 0.8672, 0.7578, 0.8672, 0.75, 0.8398, 0.7578, 0.8398, 0.7656, 0.8359, 0.7656, 0.8359, 0.7578, 0.8398, 0.7656, 0.8398, 0.7734, 0.8359, 0.7734, 0.8359, 0.7656, 0.8398, 0.7734, 0.8398, 0.7813, 0.8359, 0.7813, 0.8359, 0.7734, 0.8398, 0.7813, 0.8398, 0.7891, 0.8359, 0.7891, 0.8359, 0.7813, 0.8398, 0.7891, 0.8398, 0.7969, 0.8359, 0.7969, 0.8359, 0.7891, 0.8398, 0.7969, 0.8398, 0.8047, 0.8359, 0.8047, 0.8359, 0.7969, 0.8359, 0.7578, 0.8359, 0.7656, 0.832, 0.7656, 0.832, 0.7578, 0.8359, 0.7656, 0.8359, 0.7734, 0.832, 0.7734, 0.832, 0.7656, 0.8359, 0.7734, 0.8359, 0.7813, 0.832, 0.7813, 0.832, 0.7734, 0.8359, 0.7813, 0.8359, 0.7891, 0.832, 0.7891, 0.832, 0.7813, 0.8359, 0.7891, 0.8359, 0.7969, 0.832, 0.7969, 0.832, 0.7891, 0.8359, 0.7969, 0.8359, 0.8047, 0.832, 0.8047, 0.832, 0.7969, 0.832, 0.7578, 0.832, 0.7656, 0.8281, 0.7656, 0.8281, 0.7578, 0.832, 0.7656, 0.832, 0.7734, 0.8281, 0.7734, 0.8281, 0.7656, 0.832, 0.7734, 0.832, 0.7813, 0.8281, 0.7813, 0.8281, 0.7734, 0.832, 0.7813, 0.832, 0.7891, 0.8281, 0.7891, 0.8281, 0.7813, 0.832, 0.7891, 0.832, 0.7969, 0.8281, 0.7969, 0.8281, 0.7891, 0.832, 0.7969, 0.832, 0.8047, 0.8281, 0.8047, 0.8281, 0.7969, 0.8281, 0.7578, 0.8281, 0.7656, 0.8242, 0.7656, 0.8242, 0.7578, 0.8281, 0.7656, 0.8281, 0.7734, 0.8242, 0.7734, 0.8242, 0.7656, 0.8281, 0.7734, 0.8281, 0.7813, 0.8242, 0.7813, 0.8242, 0.7734, 0.8281, 0.7813, 0.8281, 0.7891, 0.8242, 0.7891, 0.8242, 0.7813, 0.8281, 0.7891, 0.8281, 0.7969, 0.8242, 0.7969, 0.8242, 0.7891, 0.8281, 0.7969, 0.8281, 0.8047, 0.8242, 0.8047, 0.8242, 0.7969, 0.8242, 0.7578, 0.8242, 0.7656, 0.8203, 0.7656, 0.8203, 0.7578, 0.8242, 0.7656, 0.8242, 0.7734, 0.8203, 0.7734, 0.8203, 0.7656, 0.8242, 0.7734, 0.8242, 0.7813, 0.8203, 0.7813, 0.8203, 0.7734, 0.8242, 0.7813, 0.8242, 0.7891, 0.8203, 0.7891, 0.8203, 0.7813, 0.8242, 0.7891, 0.8242, 0.7969, 0.8203, 0.7969, 0.8203, 0.7891, 0.8242, 0.7969, 0.8242, 0.8047, 0.8203, 0.8047, 0.8203, 0.7969, 0.8203, 0.7578, 0.8203, 0.7656, 0.8164, 0.7656, 0.8164, 0.7578, 0.8203, 0.7656, 0.8203, 0.7734, 0.8164, 0.7734, 0.8164, 0.7656, 0.8203, 0.7734, 0.8203, 0.7813, 0.8164, 0.7813, 0.8164, 0.7734, 0.8203, 0.7813, 0.8203, 0.7891, 0.8164, 0.7891, 0.8164, 0.7813, 0.8203, 0.7891, 0.8203, 0.7969, 0.8164, 0.7969, 0.8164, 0.7891, 0.8203, 0.7969, 0.8203, 0.8047, 0.8164, 0.8047, 0.8164, 0.7969, 0.8438, 0.75, 0.8438, 0.7578, 0.8398, 0.7578, 0.8398, 0.75, 0.8438, 0.7578, 0.8438, 0.7656, 0.8398, 0.7656, 0.8398, 0.7578, 0.8438, 0.7656, 0.8438, 0.7734, 0.8398, 0.7734, 0.8398, 0.7656, 0.8438, 0.7734, 0.8438, 0.7813, 0.8398, 0.7813, 0.8398, 0.7734, 0.8438, 0.7813, 0.8438, 0.7891, 0.8398, 0.7891, 0.8398, 0.7813, 0.8438, 0.7891, 0.8438, 0.7969, 0.8398, 0.7969, 0.8398, 0.7891, 0.8438, 0.7969, 0.8438, 0.8047, 0.8398, 0.8047, 0.8398, 0.7969, 0.8438, 0.8047, 0.8437, 0.8125, 0.8398, 0.8125, 0.8398, 0.8047, 0.8398, 0.8047, 0.8398, 0.8125, 0.8359, 0.8125, 0.8359, 0.8047, 0.8359, 0.8047, 0.8359, 0.8125, 0.832, 0.8125, 0.832, 0.8047, 0.832, 0.8047, 0.832, 0.8125, 0.8281, 0.8125, 0.8281, 0.8047, 0.8281, 0.8047, 0.8281, 0.8125, 0.8242, 0.8125, 0.8242, 0.8047, 0.8242, 0.8047, 0.8242, 0.8125, 0.8203, 0.8125, 0.8203, 0.8047, 0.8203, 0.8047, 0.8203, 0.8125, 0.8164, 0.8125, 0.8164, 0.8047, 0.8164, 0.8047, 0.8164, 0.8125, 0.8125, 0.8125, 0.8125, 0.8047, 0.8164, 0.7969, 0.8164, 0.8047, 0.8125, 0.8047, 0.8125, 0.7969, 0.8164, 0.7891, 0.8164, 0.7969, 0.8125, 0.7969, 0.8125, 0.7891, 0.8164, 0.7813, 0.8164, 0.7891, 0.8125, 0.7891, 0.8125, 0.7813, 0.8164, 0.7734, 0.8164, 0.7813, 0.8125, 0.7813, 0.8125, 0.7734, 0.8164, 0.7656, 0.8164, 0.7734, 0.8125, 0.7734, 0.8125, 0.7656, 0.8164, 0.7578, 0.8164, 0.7656, 0.8125, 0.7656, 0.8125, 0.7578, 0.8164, 0.75, 0.8164, 0.7578, 0.8125, 0.7578, 0.8125, 0.75, 0.8203, 0.75, 0.8203, 0.7578, 0.8164, 0.7578, 0.8164, 0.75, 0.8242, 0.75, 0.8242, 0.7578, 0.8203, 0.7578, 0.8203, 0.75, 0.8281, 0.75, 0.8281, 0.7578, 0.8242, 0.7578, 0.8242, 0.75, 0.832, 0.75, 0.832, 0.7578, 0.8281, 0.7578, 0.8281, 0.75, 0.8359, 0.75, 0.8359, 0.7578, 0.832, 0.7578, 0.832, 0.75, 0.8398, 0.75, 0.8398, 0.7578, 0.8359, 0.7578, 0.8359, 0.75, 0.8086, 0.7578, 0.8086, 0.7656, 0.8047, 0.7656, 0.8047, 0.7578, 0.8086, 0.7656, 0.8086, 0.7734, 0.8047, 0.7734, 0.8047, 0.7656, 0.8086, 0.7734, 0.8086, 0.7813, 0.8047, 0.7813, 0.8047, 0.7734, 0.8086, 0.7813, 0.8086, 0.7891, 0.8047, 0.7891, 0.8047, 0.7813, 0.8086, 0.7891, 0.8086, 0.7969, 0.8047, 0.7969, 0.8047, 0.7891, 0.8086, 0.7969, 0.8086, 0.8047, 0.8047, 0.8047, 0.8047, 0.7969, 0.8047, 0.7578, 0.8047, 0.7656, 0.8008, 0.7656, 0.8008, 0.7578, 0.8047, 0.7656, 0.8047, 0.7734, 0.8008, 0.7734, 0.8008, 0.7656, 0.8047, 0.7734, 0.8047, 0.7813, 0.8008, 0.7813, 0.8008, 0.7734, 0.8047, 0.7813, 0.8047, 0.7891, 0.8008, 0.7891, 0.8008, 0.7813, 0.8047, 0.7891, 0.8047, 0.7969, 0.8008, 0.7969, 0.8008, 0.7891, 0.8047, 0.7969, 0.8047, 0.8047, 0.8008, 0.8047, 0.8008, 0.7969, 0.8008, 0.7578, 0.8008, 0.7656, 0.7969, 0.7656, 0.7969, 0.7578, 0.8008, 0.7656, 0.8008, 0.7734, 0.7969, 0.7734, 0.7969, 0.7656, 0.8008, 0.7734, 0.8008, 0.7813, 0.7969, 0.7813, 0.7969, 0.7734, 0.8008, 0.7813, 0.8008, 0.7891, 0.7969, 0.7891, 0.7969, 0.7813, 0.8008, 0.7891, 0.8008, 0.7969, 0.7969, 0.7969, 0.7969, 0.7891, 0.8008, 0.7969, 0.8008, 0.8047, 0.7969, 0.8047, 0.7969, 0.7969, 0.7969, 0.7578, 0.7969, 0.7656, 0.793, 0.7656, 0.793, 0.7578, 0.7969, 0.7656, 0.7969, 0.7734, 0.793, 0.7734, 0.793, 0.7656, 0.7969, 0.7734, 0.7969, 0.7813, 0.793, 0.7813, 0.793, 0.7734, 0.7969, 0.7813, 0.7969, 0.7891, 0.793, 0.7891, 0.793, 0.7813, 0.7969, 0.7891, 0.7969, 0.7969, 0.793, 0.7969, 0.793, 0.7891, 0.7969, 0.7969, 0.7969, 0.8047, 0.793, 0.8047, 0.793, 0.7969, 0.793, 0.7578, 0.793, 0.7656, 0.7891, 0.7656, 0.7891, 0.7578, 0.793, 0.7656, 0.793, 0.7734, 0.7891, 0.7734, 0.7891, 0.7656, 0.793, 0.7734, 0.793, 0.7813, 0.7891, 0.7813, 0.7891, 0.7734, 0.793, 0.7813, 0.793, 0.7891, 0.7891, 0.7891, 0.7891, 0.7813, 0.793, 0.7891, 0.793, 0.7969, 0.7891, 0.7969, 0.7891, 0.7891, 0.793, 0.7969, 0.793, 0.8047, 0.7891, 0.8047, 0.7891, 0.7969, 0.7891, 0.7578, 0.7891, 0.7656, 0.7852, 0.7656, 0.7852, 0.7578, 0.7891, 0.7656, 0.7891, 0.7734, 0.7852, 0.7734, 0.7852, 0.7656, 0.7891, 0.7734, 0.7891, 0.7813, 0.7852, 0.7813, 0.7852, 0.7734, 0.7891, 0.7813, 0.7891, 0.7891, 0.7852, 0.7891, 0.7852, 0.7813, 0.7891, 0.7891, 0.7891, 0.7969, 0.7852, 0.7969, 0.7852, 0.7891, 0.7891, 0.7969, 0.7891, 0.8047, 0.7852, 0.8047, 0.7852, 0.7969, 0.8125, 0.75, 0.8125, 0.7578, 0.8086, 0.7578, 0.8086, 0.75, 0.8125, 0.7578, 0.8125, 0.7656, 0.8086, 0.7656, 0.8086, 0.7578, 0.8125, 0.7656, 0.8125, 0.7734, 0.8086, 0.7734, 0.8086, 0.7656, 0.8125, 0.7734, 0.8125, 0.7813, 0.8086, 0.7813, 0.8086, 0.7734, 0.8125, 0.7813, 0.8125, 0.7891, 0.8086, 0.7891, 0.8086, 0.7813, 0.8125, 0.7891, 0.8125, 0.7969, 0.8086, 0.7969, 0.8086, 0.7891, 0.8125, 0.7969, 0.8125, 0.8047, 0.8086, 0.8047, 0.8086, 0.7969, 0.8125, 0.8047, 0.8125, 0.8125, 0.8086, 0.8125, 0.8086, 0.8047, 0.8086, 0.8047, 0.8086, 0.8125, 0.8047, 0.8125, 0.8047, 0.8047, 0.8047, 0.8047, 0.8047, 0.8125, 0.8008, 0.8125, 0.8008, 0.8047, 0.8008, 0.8047, 0.8008, 0.8125, 0.7969, 0.8125, 0.7969, 0.8047, 0.7969, 0.8047, 0.7969, 0.8125, 0.793, 0.8125, 0.793, 0.8047, 0.793, 0.8047, 0.793, 0.8125, 0.7891, 0.8125, 0.7891, 0.8047, 0.7891, 0.8047, 0.7891, 0.8125, 0.7852, 0.8125, 0.7852, 0.8047, 0.7852, 0.8047, 0.7852, 0.8125, 0.7812, 0.8125, 0.7813, 0.8047, 0.7852, 0.7969, 0.7852, 0.8047, 0.7813, 0.8047, 0.7812, 0.7969, 0.7852, 0.7891, 0.7852, 0.7969, 0.7812, 0.7969, 0.7813, 0.7891, 0.7852, 0.7813, 0.7852, 0.7891, 0.7813, 0.7891, 0.7813, 0.7813, 0.7852, 0.7734, 0.7852, 0.7813, 0.7813, 0.7813, 0.7813, 0.7734, 0.7852, 0.7656, 0.7852, 0.7734, 0.7813, 0.7734, 0.7813, 0.7656, 0.7852, 0.7578, 0.7852, 0.7656, 0.7813, 0.7656, 0.7812, 0.7578, 0.7852, 0.75, 0.7852, 0.7578, 0.7812, 0.7578, 0.7812, 0.75, 0.7891, 0.75, 0.7891, 0.7578, 0.7852, 0.7578, 0.7852, 0.75, 0.793, 0.75, 0.793, 0.7578, 0.7891, 0.7578, 0.7891, 0.75, 0.7969, 0.75, 0.7969, 0.7578, 0.793, 0.7578, 0.793, 0.75, 0.8008, 0.75, 0.8008, 0.7578, 0.7969, 0.7578, 0.7969, 0.75, 0.8047, 0.75, 0.8047, 0.7578, 0.8008, 0.7578, 0.8008, 0.75, 0.8086, 0.75, 0.8086, 0.7578, 0.8047, 0.7578, 0.8047, 0.75, 0.7773, 0.7578, 0.7773, 0.7656, 0.7734, 0.7656, 0.7734, 0.7578, 0.7773, 0.7656, 0.7773, 0.7734, 0.7734, 0.7734, 0.7734, 0.7656, 0.7773, 0.7734, 0.7773, 0.7813, 0.7734, 0.7813, 0.7734, 0.7734, 0.7773, 0.7813, 0.7773, 0.7891, 0.7734, 0.7891, 0.7734, 0.7813, 0.7773, 0.7891, 0.7773, 0.7969, 0.7734, 0.7969, 0.7734, 0.7891, 0.7773, 0.7969, 0.7773, 0.8047, 0.7734, 0.8047, 0.7734, 0.7969, 0.7734, 0.7578, 0.7734, 0.7656, 0.7695, 0.7656, 0.7695, 0.7578, 0.7734, 0.7656, 0.7734, 0.7734, 0.7695, 0.7734, 0.7695, 0.7656, 0.7734, 0.7734, 0.7734, 0.7813, 0.7695, 0.7813, 0.7695, 0.7734, 0.7734, 0.7813, 0.7734, 0.7891, 0.7695, 0.7891, 0.7695, 0.7813, 0.7734, 0.7891, 0.7734, 0.7969, 0.7695, 0.7969, 0.7695, 0.7891, 0.7734, 0.7969, 0.7734, 0.8047, 0.7695, 0.8047, 0.7695, 0.7969, 0.7695, 0.7578, 0.7695, 0.7656, 0.7656, 0.7656, 0.7656, 0.7578, 0.7695, 0.7656, 0.7695, 0.7734, 0.7656, 0.7734, 0.7656, 0.7656, 0.7695, 0.7734, 0.7695, 0.7813, 0.7656, 0.7813, 0.7656, 0.7734, 0.7695, 0.7813, 0.7695, 0.7891, 0.7656, 0.7891, 0.7656, 0.7813, 0.7695, 0.7891, 0.7695, 0.7969, 0.7656, 0.7969, 0.7656, 0.7891, 0.7695, 0.7969, 0.7695, 0.8047, 0.7656, 0.8047, 0.7656, 0.7969, 0.7656, 0.7578, 0.7656, 0.7656, 0.7617, 0.7656, 0.7617, 0.7578, 0.7656, 0.7656, 0.7656, 0.7734, 0.7617, 0.7734, 0.7617, 0.7656, 0.7656, 0.7734, 0.7656, 0.7813, 0.7617, 0.7813, 0.7617, 0.7734, 0.7656, 0.7813, 0.7656, 0.7891, 0.7617, 0.7891, 0.7617, 0.7813, 0.7656, 0.7891, 0.7656, 0.7969, 0.7617, 0.7969, 0.7617, 0.7891, 0.7656, 0.7969, 0.7656, 0.8047, 0.7617, 0.8047, 0.7617, 0.7969, 0.7617, 0.7578, 0.7617, 0.7656, 0.7578, 0.7656, 0.7578, 0.7578, 0.7617, 0.7656, 0.7617, 0.7734, 0.7578, 0.7734, 0.7578, 0.7656, 0.7617, 0.7734, 0.7617, 0.7813, 0.7578, 0.7813, 0.7578, 0.7734, 0.7617, 0.7813, 0.7617, 0.7891, 0.7578, 0.7891, 0.7578, 0.7813, 0.7617, 0.7891, 0.7617, 0.7969, 0.7578, 0.7969, 0.7578, 0.7891, 0.7617, 0.7969, 0.7617, 0.8047, 0.7578, 0.8047, 0.7578, 0.7969, 0.7578, 0.7578, 0.7578, 0.7656, 0.7539, 0.7656, 0.7539, 0.7578, 0.7578, 0.7656, 0.7578, 0.7734, 0.7539, 0.7734, 0.7539, 0.7656, 0.7578, 0.7734, 0.7578, 0.7813, 0.7539, 0.7813, 0.7539, 0.7734, 0.7578, 0.7813, 0.7578, 0.7891, 0.7539, 0.7891, 0.7539, 0.7813, 0.7578, 0.7891, 0.7578, 0.7969, 0.7539, 0.7969, 0.7539, 0.7891, 0.7578, 0.7969, 0.7578, 0.8047, 0.7539, 0.8047, 0.7539, 0.7969, 0.7812, 0.75, 0.7812, 0.7578, 0.7773, 0.7578, 0.7773, 0.75, 0.7812, 0.7578, 0.7813, 0.7656, 0.7773, 0.7656, 0.7773, 0.7578, 0.7813, 0.7656, 0.7813, 0.7734, 0.7773, 0.7734, 0.7773, 0.7656, 0.7813, 0.7734, 0.7813, 0.7813, 0.7773, 0.7813, 0.7773, 0.7734, 0.7813, 0.7813, 0.7813, 0.7891, 0.7773, 0.7891, 0.7773, 0.7813, 0.7813, 0.7891, 0.7812, 0.7969, 0.7773, 0.7969, 0.7773, 0.7891, 0.7812, 0.7969, 0.7813, 0.8047, 0.7773, 0.8047, 0.7773, 0.7969, 0.7813, 0.8047, 0.7812, 0.8125, 0.7773, 0.8125, 0.7773, 0.8047, 0.7773, 0.8047, 0.7773, 0.8125, 0.7734, 0.8125, 0.7734, 0.8047, 0.7734, 0.8047, 0.7734, 0.8125, 0.7695, 0.8125, 0.7695, 0.8047, 0.7695, 0.8047, 0.7695, 0.8125, 0.7656, 0.8125, 0.7656, 0.8047, 0.7656, 0.8047, 0.7656, 0.8125, 0.7617, 0.8125, 0.7617, 0.8047, 0.7617, 0.8047, 0.7617, 0.8125, 0.7578, 0.8125, 0.7578, 0.8047, 0.7578, 0.8047, 0.7578, 0.8125, 0.7539, 0.8125, 0.7539, 0.8047, 0.7539, 0.8047, 0.7539, 0.8125, 0.75, 0.8125, 0.75, 0.8047, 0.7539, 0.7969, 0.7539, 0.8047, 0.75, 0.8047, 0.75, 0.7969, 0.7539, 0.7891, 0.7539, 0.7969, 0.75, 0.7969, 0.75, 0.7891, 0.7539, 0.7813, 0.7539, 0.7891, 0.75, 0.7891, 0.75, 0.7813, 0.7539, 0.7734, 0.7539, 0.7813, 0.75, 0.7813, 0.75, 0.7734, 0.7539, 0.7656, 0.7539, 0.7734, 0.75, 0.7734, 0.75, 0.7656, 0.7539, 0.7578, 0.7539, 0.7656, 0.75, 0.7656, 0.75, 0.7578, 0.7539, 0.75, 0.7539, 0.7578, 0.75, 0.7578, 0.75, 0.75, 0.7578, 0.75, 0.7578, 0.7578, 0.7539, 0.7578, 0.7539, 0.75, 0.7617, 0.75, 0.7617, 0.7578, 0.7578, 0.7578, 0.7578, 0.75, 0.7656, 0.75, 0.7656, 0.7578, 0.7617, 0.7578, 0.7617, 0.75, 0.7695, 0.75, 0.7695, 0.7578, 0.7656, 0.7578, 0.7656, 0.75, 0.7734, 0.75, 0.7734, 0.7578, 0.7695, 0.7578, 0.7695, 0.75, 0.7773, 0.75, 0.7773, 0.7578, 0.7734, 0.7578, 0.7734, 0.75])
me_sphere_001.materials.append(mat_white)
me_sphere_001.update()

# ---- objects
ob_sphere_001 = bpy.data.objects.new('Sphere.001', me_sphere_001)

# ---- transforms, parenting, visibility, modifiers, constraints
ob_sphere_001.location = (0.0, 0.003, 0.003)

# ---- collection membership
col_collection.objects.link(ob_sphere_001)

# ---- scene / render settings (as saved in the file)
scene.frame_start = 1; scene.frame_end = 250; scene.frame_set(1)
scene.render.engine = 'BLENDER_EEVEE_NEXT'
bpy.context.view_layer.update()

# ---- added for rendering (the .blend has no active camera and no usable light): camera, sun
cam_auto = bpy.data.cameras.new('AutoCamera')
cam_auto.lens = 50.0
cam_auto.sensor_width = 36.0
cam_auto.clip_end = 1000.0
ob_auto_camera = bpy.data.objects.new('AutoCamera', cam_auto)
scene.collection.objects.link(ob_auto_camera)
ob_auto_camera.location = (0.874852, -0.476701, 1.47217)
ob_auto_camera.rotation_euler = (1.09748, -7.21219e-08, 0.694738)
scene.camera = ob_auto_camera
light_auto_sun = bpy.data.lights.new('AutoSun', 'SUN')
light_auto_sun.energy = 3.0
light_auto_sun.angle = 0.0523599
ob_auto_sun = bpy.data.objects.new('AutoSun', light_auto_sun)
scene.collection.objects.link(ob_auto_sun)
ob_auto_sun.rotation_euler = (0.872665, 0.174533, 0.523599)
bpy.context.view_layer.update()
